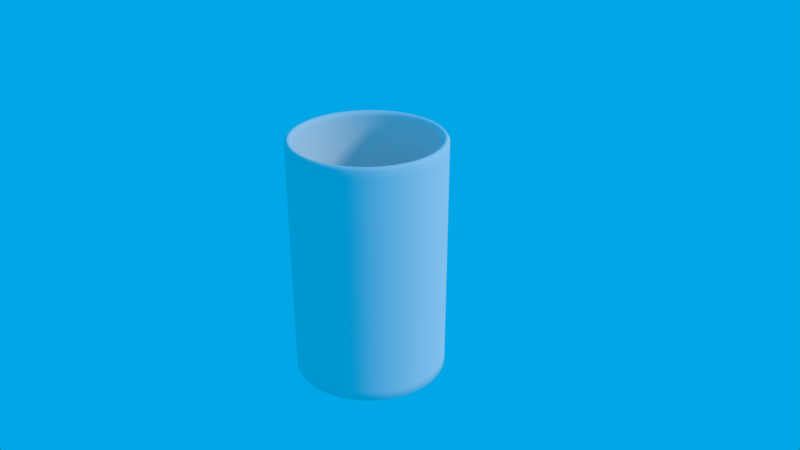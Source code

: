 # Source: Cups.blend  (saved by Blender 2.79.0; exported with 4.5.12 LTS)
import bpy
from mathutils import Matrix  # noqa: F401  (used for matrix-valued properties, if any)

bpy.ops.wm.read_factory_settings(use_empty=True)
scene = bpy.context.scene
scene.name = 'Scene'

# ---- collections
col_collection_1 = bpy.data.collections.new('Collection 1'); scene.collection.children.link(col_collection_1)

# ---- materials (node trees are filled in below, after node groups)
mat_material_003 = bpy.data.materials.new('Material.003')
mat_material_003.alpha_threshold = 0.0
mat_material_003.roughness = 0.5
mat_material_004 = bpy.data.materials.new('Material.004')
mat_material_004.alpha_threshold = 0.0
mat_material_004.roughness = 0.5

# ---- material node trees

# ---- world
world_world = bpy.data.worlds.new('World'); scene.world = world_world
world_world.color = (0.0, 0.3816, 0.7874)
world_world.use_sun_shadow = False
world_world.sun_shadow_jitter_overblur = 0.0
world_world.cycles.sampling_method = 'MANUAL'

# ---- cameras
cam_camera = bpy.data.cameras.new('Camera')
cam_camera.clip_end = 100.0
cam_camera.lens = 35.0
cam_camera.sensor_width = 32.0
cam_camera.sensor_height = 18.0
cam_camera.ortho_scale = 7.314
cam_camera.dof.focus_distance = 0.0
cam_camera.dof.aperture_fstop = 128.0

# ---- lights
light_sun = bpy.data.lights.new('Sun', 'SUN')
light_sun.transmission_factor = 0.0
light_sun.angle = 0.1993
light_sun.energy = 1.0
light_sun.shadow_buffer_clip_start = 0.5
light_sun.shadow_soft_size = 0.1
light_sun.shadow_cascade_max_distance = 1000.0

# ---- meshes
me_cylinder_002 = bpy.data.meshes.new('Cylinder.002')
me_cylinder_002.from_pydata([(0.0, 1.0, 0.9431), (0.09802, 0.9952, 0.9431), (0.1951, 0.9808, 0.9431), (0.2903, 0.9569, 0.9431), (0.3827, 0.9239, 0.9431), (0.4714, 0.8819, 0.9431), (0.5556, 0.8315, 0.9431), (0.6344, 0.773, 0.9431), (0.7071, 0.7071, 0.9431), (0.773, 0.6344, 0.9431), (0.8315, 0.5556, 0.9431), (0.8819, 0.4714, 0.9431), (0.9239, 0.3827, 0.9431), (0.9569, 0.2903, 0.9431), (0.9808, 0.1951, 0.9431), (0.9952, 0.09802, 0.9431), (1.0, -1.629e-07, 0.9431), (0.9952, -0.09802, 0.9431), (0.9808, -0.1951, 0.9431), (0.9569, -0.2903, 0.9431), (0.9239, -0.3827, 0.9431), (0.8819, -0.4714, 0.9431), (0.8315, -0.5556, 0.9431), (0.773, -0.6344, 0.9431), (0.7071, -0.7071, 0.9431), (0.6344, -0.773, 0.9431), (0.5556, -0.8315, 0.9431), (0.4714, -0.8819, 0.9431), (0.3827, -0.9239, 0.9431), (0.2903, -0.9569, 0.9431), (0.1951, -0.9808, 0.9431), (0.09802, -0.9952, 0.9431), (-8.027e-07, -1.0, 0.9431), (-0.09802, -0.9952, 0.9431), (-0.1951, -0.9808, 0.9431), (-0.2903, -0.9569, 0.9431), (-0.3827, -0.9239, 0.9431), (-0.4714, -0.8819, 0.9431), (-0.5556, -0.8315, 0.9431), (-0.6344, -0.773, 0.9431), (-0.7071, -0.7071, 0.9431), (-0.773, -0.6344, 0.9431), (-0.8315, -0.5556, 0.9431), (-0.8819, -0.4714, 0.9431), (-0.9239, -0.3827, 0.9431), (-0.9569, -0.2903, 0.9431), (-0.9808, -0.1951, 0.9431), (-0.9952, -0.09802, 0.9431), (-1.0, -4.649e-07, 0.9431), (-0.9952, 0.09802, 0.9431), (-0.8819, 0.4714, 0.9431), (-0.8315, 0.5556, 0.9431), (-0.773, 0.6344, 0.9431), (-0.7071, 0.7071, 0.9431), (-0.6344, 0.773, 0.9431), (-0.5556, 0.8315, 0.9431), (-0.4714, 0.8819, 0.9431), (-0.3827, 0.9239, 0.9431), (-0.2903, 0.9569, 0.9431), (-0.1951, 0.9808, 0.9431), (-0.09802, 0.9952, 0.9431), (0.09802, 0.9952, -0.9194), (0.1951, 0.9808, -0.9194), (0.2903, 0.9569, -0.9194), (0.3827, 0.9239, -0.9194), (0.4714, 0.8819, -0.9194), (0.5556, 0.8315, -0.9194), (0.6344, 0.773, -0.9194), (0.7071, 0.7071, -0.9194), (0.773, 0.6344, -0.9194), (0.8315, 0.5556, -0.9194), (0.8819, 0.4714, -0.9194), (0.9239, 0.3827, -0.9194), (0.9569, 0.2903, -0.9194), (0.9808, 0.1951, -0.9194), (0.9952, 0.09802, -0.9194), (1.0, -1.629e-07, -0.9194), (0.9952, -0.09802, -0.9194), (0.9808, -0.1951, -0.9194), (0.9569, -0.2903, -0.9194), (0.9239, -0.3827, -0.9194), (0.8819, -0.4714, -0.9194), (0.8315, -0.5556, -0.9194), (0.773, -0.6344, -0.9194), (0.7071, -0.7071, -0.9194), (0.6344, -0.773, -0.9194), (0.5556, -0.8315, -0.9194), (0.4714, -0.8819, -0.9194), (0.3827, -0.9239, -0.9194), (0.2903, -0.9569, -0.9194), (0.1951, -0.9808, -0.9194), (0.09802, -0.9952, -0.9194), (-8.027e-07, -1.0, -0.9194), (-0.09802, -0.9952, -0.9194), (-0.1951, -0.9808, -0.9194), (-0.2903, -0.9569, -0.9194), (-0.3827, -0.9239, -0.9194), (-0.4714, -0.8819, -0.9194), (-0.5556, -0.8315, -0.9194), (-0.6344, -0.773, -0.9194), (-0.7071, -0.7071, -0.9194), (-0.773, -0.6344, -0.9194), (-0.8315, -0.5556, -0.9194), (-0.8819, -0.4714, -0.9194), (-0.9239, -0.3827, -0.9194), (-0.9569, -0.2903, -0.9194), (-0.9808, -0.1951, -0.9194), (-0.9952, -0.09802, -0.9194), (-1.0, -4.649e-07, -0.9194), (-0.9952, 0.09802, -0.9194), (-0.8819, 0.4714, -0.9194), (-0.8315, 0.5556, -0.9194), (-0.773, 0.6344, -0.9194), (-0.7071, 0.7071, -0.9194), (-0.6344, 0.773, -0.9194), (-0.5556, 0.8315, -0.9194), (-0.4714, 0.8819, -0.9194), (-0.3827, 0.9239, -0.9194), (-0.2903, 0.9569, -0.9194), (-0.1951, 0.9808, -0.9194), (-0.09802, 0.9952, -0.9194), (0.0, 1.0, -0.9194)], [], [(120, 60, 0, 121), (119, 59, 60, 120), (118, 58, 59, 119), (117, 57, 58, 118), (116, 56, 57, 117), (115, 55, 56, 116), (114, 54, 55, 115), (113, 53, 54, 114), (112, 52, 53, 113), (111, 51, 52, 112), (110, 50, 51, 111), (108, 48, 49, 109), (107, 47, 48, 108), (106, 46, 47, 107), (105, 45, 46, 106), (104, 44, 45, 105), (103, 43, 44, 104), (102, 42, 43, 103), (101, 41, 42, 102), (100, 40, 41, 101), (99, 39, 40, 100), (98, 38, 39, 99), (97, 37, 38, 98), (96, 36, 37, 97), (95, 35, 36, 96), (94, 34, 35, 95), (93, 33, 34, 94), (92, 32, 33, 93), (91, 31, 32, 92), (90, 30, 31, 91), (89, 29, 30, 90), (88, 28, 29, 89), (87, 27, 28, 88), (86, 26, 27, 87), (85, 25, 26, 86), (84, 24, 25, 85), (83, 23, 24, 84), (82, 22, 23, 83), (81, 21, 22, 82), (80, 20, 21, 81), (79, 19, 20, 80), (78, 18, 19, 79), (77, 17, 18, 78), (76, 16, 17, 77), (75, 15, 16, 76), (74, 14, 15, 75), (73, 13, 14, 74), (72, 12, 13, 73), (71, 11, 12, 72), (70, 10, 11, 71), (69, 9, 10, 70), (68, 8, 9, 69), (67, 7, 8, 68), (66, 6, 7, 67), (65, 5, 6, 66), (64, 4, 5, 65), (63, 3, 4, 64), (62, 2, 3, 63), (61, 1, 2, 62), (121, 0, 1, 61)])
me_cylinder_002.polygons.foreach_set('use_smooth', [True] * 60)
_uv = me_cylinder_002.uv_layers.new(name='uvcup')
_uv.uv.foreach_set('vector', [0.8327, 0.001329, 0.8327, 0.9987, 0.816, 0.9987, 0.816, 0.001328, 0.8493, 0.001329, 0.8493, 0.9987, 0.8327, 0.9987, 0.8327, 0.001329, 0.8659, 0.001329, 0.8659, 0.9987, 0.8493, 0.9987, 0.8493, 0.001329, 0.8826, 0.001329, 0.8826, 0.9987, 0.8659, 0.9987, 0.8659, 0.001329, 0.8992, 0.00133, 0.8992, 0.9987, 0.8826, 0.9987, 0.8826, 0.001329, 0.9158, 0.00133, 0.9158, 0.9987, 0.8992, 0.9987, 0.8992, 0.00133, 0.9325, 0.001331, 0.9324, 0.9987, 0.9158, 0.9987, 0.9158, 0.00133, 0.9491, 0.001331, 0.9491, 0.9987, 0.9324, 0.9987, 0.9325, 0.001331, 0.9657, 0.001332, 0.9657, 0.9987, 0.9491, 0.9987, 0.9491, 0.001331, 0.9824, 0.001332, 0.9823, 0.9987, 0.9657, 0.9987, 0.9657, 0.001332, 0.999, 0.001333, 0.999, 0.9987, 0.9823, 0.9987, 0.9824, 0.001332, 0.01765, 0.00139, 0.01768, 0.9987, 0.001047, 0.9987, 0.001014, 0.001392, 0.03428, 0.001387, 0.03431, 0.9987, 0.01768, 0.9987, 0.01765, 0.00139, 0.05091, 0.001384, 0.05094, 0.9987, 0.03431, 0.9987, 0.03428, 0.001387, 0.06755, 0.001382, 0.06758, 0.9987, 0.05094, 0.9987, 0.05091, 0.001384, 0.08418, 0.001379, 0.08421, 0.9987, 0.06758, 0.9987, 0.06755, 0.001382, 0.1008, 0.001377, 0.1008, 0.9987, 0.08421, 0.9987, 0.08418, 0.001379, 0.1174, 0.001375, 0.1175, 0.9987, 0.1008, 0.9987, 0.1008, 0.001377, 0.1341, 0.001372, 0.1341, 0.9987, 0.1175, 0.9987, 0.1174, 0.001375, 0.1507, 0.00137, 0.1507, 0.9987, 0.1341, 0.9987, 0.1341, 0.001372, 0.1673, 0.001368, 0.1674, 0.9987, 0.1507, 0.9987, 0.1507, 0.00137, 0.184, 0.001366, 0.184, 0.9987, 0.1674, 0.9987, 0.1673, 0.001368, 0.2006, 0.001364, 0.2006, 0.9987, 0.184, 0.9987, 0.184, 0.001366, 0.2172, 0.001362, 0.2173, 0.9987, 0.2006, 0.9987, 0.2006, 0.001364, 0.2339, 0.00136, 0.2339, 0.9987, 0.2173, 0.9987, 0.2172, 0.001362, 0.2505, 0.001358, 0.2505, 0.9987, 0.2339, 0.9987, 0.2339, 0.00136, 0.2671, 0.001356, 0.2672, 0.9987, 0.2505, 0.9987, 0.2505, 0.001358, 0.2838, 0.001354, 0.2838, 0.9987, 0.2672, 0.9987, 0.2671, 0.001356, 0.3004, 0.001353, 0.3004, 0.9987, 0.2838, 0.9987, 0.2838, 0.001354, 0.317, 0.001351, 0.3171, 0.9987, 0.3004, 0.9987, 0.3004, 0.001353, 0.3337, 0.001349, 0.3337, 0.9987, 0.3171, 0.9987, 0.317, 0.001351, 0.3503, 0.001348, 0.3503, 0.9987, 0.3337, 0.9987, 0.3337, 0.001349, 0.3669, 0.001346, 0.367, 0.9987, 0.3503, 0.9987, 0.3503, 0.001348, 0.3836, 0.001345, 0.3836, 0.9987, 0.367, 0.9987, 0.3669, 0.001346, 0.4002, 0.001344, 0.4002, 0.9987, 0.3836, 0.9987, 0.3836, 0.001345, 0.4168, 0.001342, 0.4169, 0.9987, 0.4002, 0.9987, 0.4002, 0.001344, 0.4335, 0.001341, 0.4335, 0.9987, 0.4169, 0.9987, 0.4168, 0.001342, 0.4501, 0.00134, 0.4501, 0.9987, 0.4335, 0.9987, 0.4335, 0.001341, 0.4667, 0.001339, 0.4667, 0.9987, 0.4501, 0.9987, 0.4501, 0.00134, 0.4834, 0.001338, 0.4834, 0.9987, 0.4667, 0.9987, 0.4667, 0.001339, 0.5, 0.001337, 0.5, 0.9987, 0.4834, 0.9987, 0.4834, 0.001338, 0.5166, 0.001336, 0.5166, 0.9987, 0.5, 0.9987, 0.5, 0.001337, 0.5333, 0.001335, 0.5333, 0.9987, 0.5166, 0.9987, 0.5166, 0.001336, 0.5499, 0.001334, 0.5499, 0.9987, 0.5333, 0.9987, 0.5333, 0.001335, 0.5665, 0.001333, 0.5665, 0.9987, 0.5499, 0.9987, 0.5499, 0.001334, 0.5832, 0.001332, 0.5832, 0.9987, 0.5665, 0.9987, 0.5665, 0.001333, 0.5998, 0.001332, 0.5998, 0.9987, 0.5832, 0.9987, 0.5832, 0.001332, 0.6164, 0.001331, 0.6164, 0.9987, 0.5998, 0.9987, 0.5998, 0.001332, 0.6331, 0.001331, 0.6331, 0.9987, 0.6164, 0.9987, 0.6164, 0.001331, 0.6497, 0.00133, 0.6497, 0.9987, 0.6331, 0.9987, 0.6331, 0.001331, 0.6663, 0.00133, 0.6663, 0.9987, 0.6497, 0.9987, 0.6497, 0.00133, 0.683, 0.001329, 0.683, 0.9987, 0.6663, 0.9987, 0.6663, 0.00133, 0.6996, 0.001329, 0.6996, 0.9987, 0.683, 0.9987, 0.683, 0.001329, 0.7162, 0.001329, 0.7162, 0.9987, 0.6996, 0.9987, 0.6996, 0.001329, 0.7329, 0.001329, 0.7329, 0.9987, 0.7162, 0.9987, 0.7162, 0.001329, 0.7495, 0.001328, 0.7495, 0.9987, 0.7329, 0.9987, 0.7329, 0.001329, 0.7661, 0.001328, 0.7661, 0.9987, 0.7495, 0.9987, 0.7495, 0.001328, 0.7828, 0.001328, 0.7828, 0.9987, 0.7661, 0.9987, 0.7661, 0.001328, 0.7994, 0.001328, 0.7994, 0.9987, 0.7828, 0.9987, 0.7828, 0.001328, 0.816, 0.001328, 0.816, 0.9987, 0.7994, 0.9987, 0.7994, 0.001328])
_ca = me_cylinder_002.color_attributes.new('Col', 'BYTE_COLOR', 'CORNER')
_ca.data.foreach_set('color', [1.0, 1.0, 1.0, 1.0, 1.0, 1.0, 1.0, 1.0, 1.0, 1.0, 1.0, 1.0, 1.0, 1.0, 1.0, 1.0, 1.0, 1.0, 1.0, 1.0, 1.0, 1.0, 1.0, 1.0, 1.0, 1.0, 1.0, 1.0, 1.0, 1.0, 1.0, 1.0, 1.0, 1.0, 1.0, 1.0, 1.0, 1.0, 1.0, 1.0, 1.0, 1.0, 1.0, 1.0, 1.0, 1.0, 1.0, 1.0, 1.0, 1.0, 1.0, 1.0, 1.0, 1.0, 1.0, 1.0, 1.0, 1.0, 1.0, 1.0, 1.0, 1.0, 1.0, 1.0, 1.0, 1.0, 1.0, 1.0, 1.0, 1.0, 1.0, 1.0, 1.0, 1.0, 1.0, 1.0, 1.0, 1.0, 1.0, 1.0, 1.0, 1.0, 1.0, 1.0, 1.0, 1.0, 1.0, 1.0, 1.0, 1.0, 1.0, 1.0, 1.0, 1.0, 1.0, 1.0, 1.0, 1.0, 1.0, 1.0, 1.0, 1.0, 1.0, 1.0, 1.0, 1.0, 1.0, 1.0, 1.0, 1.0, 1.0, 1.0, 1.0, 1.0, 1.0, 1.0, 1.0, 1.0, 1.0, 1.0, 1.0, 1.0, 1.0, 1.0, 1.0, 1.0, 1.0, 1.0, 1.0, 1.0, 1.0, 1.0, 1.0, 1.0, 1.0, 1.0, 1.0, 1.0, 1.0, 1.0, 1.0, 1.0, 1.0, 1.0, 1.0, 1.0, 1.0, 1.0, 1.0, 1.0, 1.0, 1.0, 1.0, 1.0, 1.0, 1.0, 1.0, 1.0, 1.0, 1.0, 1.0, 1.0, 1.0, 1.0, 1.0, 1.0, 1.0, 1.0, 1.0, 1.0, 1.0, 1.0, 1.0, 1.0, 1.0, 1.0, 1.0, 1.0, 1.0, 1.0, 1.0, 1.0, 1.0, 1.0, 1.0, 1.0, 1.0, 1.0, 1.0, 1.0, 1.0, 1.0, 1.0, 1.0, 1.0, 1.0, 1.0, 1.0, 1.0, 1.0, 1.0, 1.0, 1.0, 1.0, 1.0, 1.0, 1.0, 1.0, 1.0, 1.0, 1.0, 1.0, 1.0, 1.0, 1.0, 1.0, 1.0, 1.0, 1.0, 1.0, 1.0, 1.0, 1.0, 1.0, 1.0, 1.0, 1.0, 1.0, 1.0, 1.0, 1.0, 1.0, 1.0, 1.0, 1.0, 1.0, 1.0, 1.0, 1.0, 1.0, 1.0, 1.0, 1.0, 1.0, 1.0, 1.0, 1.0, 1.0, 1.0, 1.0, 1.0, 1.0, 1.0, 1.0, 1.0, 1.0, 1.0, 1.0, 1.0, 1.0, 1.0, 1.0, 1.0, 1.0, 1.0, 1.0, 1.0, 1.0, 1.0, 1.0, 1.0, 1.0, 1.0, 1.0, 1.0, 1.0, 1.0, 1.0, 1.0, 1.0, 1.0, 1.0, 1.0, 1.0, 1.0, 1.0, 1.0, 1.0, 1.0, 1.0, 1.0, 1.0, 1.0, 1.0, 1.0, 1.0, 1.0, 1.0, 1.0, 1.0, 1.0, 1.0, 1.0, 1.0, 1.0, 1.0, 1.0, 1.0, 1.0, 1.0, 1.0, 1.0, 1.0, 1.0, 1.0, 1.0, 1.0, 1.0, 1.0, 1.0, 1.0, 1.0, 1.0, 1.0, 1.0, 1.0, 1.0, 1.0, 1.0, 1.0, 1.0, 1.0, 1.0, 1.0, 1.0, 1.0, 1.0, 1.0, 1.0, 1.0, 1.0, 1.0, 1.0, 1.0, 1.0, 1.0, 1.0, 1.0, 1.0, 1.0, 1.0, 1.0, 1.0, 1.0, 1.0, 1.0, 1.0, 1.0, 1.0, 1.0, 1.0, 1.0, 1.0, 1.0, 1.0, 1.0, 1.0, 1.0, 1.0, 1.0, 1.0, 1.0, 1.0, 1.0, 1.0, 1.0, 1.0, 1.0, 1.0, 1.0, 1.0, 1.0, 1.0, 1.0, 1.0, 1.0, 1.0, 1.0, 1.0, 1.0, 1.0, 1.0, 1.0, 1.0, 1.0, 1.0, 1.0, 1.0, 1.0, 1.0, 1.0, 1.0, 1.0, 1.0, 1.0, 1.0, 1.0, 1.0, 1.0, 1.0, 1.0, 1.0, 1.0, 1.0, 1.0, 1.0, 1.0, 1.0, 1.0, 1.0, 1.0, 1.0, 1.0, 1.0, 1.0, 1.0, 1.0, 1.0, 1.0, 1.0, 1.0, 1.0, 1.0, 1.0, 1.0, 1.0, 1.0, 1.0, 1.0, 1.0, 1.0, 1.0, 1.0, 1.0, 1.0, 1.0, 1.0, 1.0, 1.0, 1.0, 1.0, 1.0, 1.0, 1.0, 1.0, 1.0, 1.0, 1.0, 1.0, 1.0, 1.0, 1.0, 1.0, 1.0, 1.0, 1.0, 1.0, 1.0, 1.0, 1.0, 1.0, 1.0, 1.0, 1.0, 1.0, 1.0, 1.0, 1.0, 1.0, 1.0, 1.0, 1.0, 1.0, 1.0, 1.0, 1.0, 1.0, 1.0, 1.0, 1.0, 1.0, 1.0, 1.0, 1.0, 1.0, 1.0, 1.0, 1.0, 1.0, 1.0, 1.0, 1.0, 1.0, 1.0, 1.0, 1.0, 1.0, 1.0, 1.0, 1.0, 1.0, 1.0, 1.0, 1.0, 1.0, 1.0, 1.0, 1.0, 1.0, 1.0, 1.0, 1.0, 1.0, 1.0, 1.0, 1.0, 1.0, 1.0, 1.0, 1.0, 1.0, 1.0, 1.0, 1.0, 1.0, 1.0, 1.0, 1.0, 1.0, 1.0, 1.0, 1.0, 1.0, 1.0, 1.0, 1.0, 1.0, 1.0, 1.0, 1.0, 1.0, 1.0, 1.0, 1.0, 1.0, 1.0, 1.0, 1.0, 1.0, 1.0, 1.0, 1.0, 1.0, 1.0, 1.0, 1.0, 1.0, 1.0, 1.0, 1.0, 1.0, 1.0, 1.0, 1.0, 1.0, 1.0, 1.0, 1.0, 1.0, 1.0, 1.0, 1.0, 1.0, 1.0, 1.0, 1.0, 1.0, 1.0, 1.0, 1.0, 1.0, 1.0, 1.0, 1.0, 1.0, 1.0, 1.0, 1.0, 1.0, 1.0, 1.0, 1.0, 1.0, 1.0, 1.0, 1.0, 1.0, 1.0, 1.0, 1.0, 1.0, 1.0, 1.0, 1.0, 1.0, 1.0, 1.0, 1.0, 1.0, 1.0, 1.0, 1.0, 1.0, 1.0, 1.0, 1.0, 1.0, 1.0, 1.0, 1.0, 1.0, 1.0, 1.0, 1.0, 1.0, 1.0, 1.0, 1.0, 1.0, 1.0, 1.0, 1.0, 1.0, 1.0, 1.0, 1.0, 1.0, 1.0, 1.0, 1.0, 1.0, 1.0, 1.0, 1.0, 1.0, 1.0, 1.0, 1.0, 1.0, 1.0, 1.0, 1.0, 1.0, 1.0, 1.0, 1.0, 1.0, 1.0, 1.0, 1.0, 1.0, 1.0, 1.0, 1.0, 1.0, 1.0, 1.0, 1.0, 1.0, 1.0, 1.0, 1.0, 1.0, 1.0, 1.0, 1.0, 1.0, 1.0, 1.0, 1.0, 1.0, 1.0, 1.0, 1.0, 1.0, 1.0, 1.0, 1.0, 1.0, 1.0, 1.0, 1.0, 1.0, 1.0, 1.0, 1.0, 1.0, 1.0, 1.0, 1.0, 1.0, 1.0, 1.0, 1.0, 1.0, 1.0, 1.0, 1.0, 1.0, 1.0, 1.0, 1.0, 1.0, 1.0, 1.0, 1.0, 1.0, 1.0, 1.0, 1.0, 1.0, 1.0, 1.0, 1.0, 1.0, 1.0, 1.0, 1.0, 1.0, 1.0, 1.0, 1.0, 1.0, 1.0, 1.0, 1.0, 1.0, 1.0, 1.0, 1.0, 1.0, 1.0, 1.0, 1.0, 1.0, 1.0, 1.0, 1.0, 1.0, 1.0, 1.0, 1.0, 1.0, 1.0, 1.0, 1.0, 1.0, 1.0, 1.0, 1.0, 1.0, 1.0, 1.0, 1.0, 1.0, 1.0, 1.0, 1.0, 1.0, 1.0, 1.0, 1.0, 1.0, 1.0, 1.0, 1.0, 1.0, 1.0, 1.0, 1.0, 1.0, 1.0, 1.0, 1.0, 1.0, 1.0, 1.0, 1.0, 1.0, 1.0, 1.0, 1.0, 1.0, 1.0, 1.0, 1.0, 1.0, 1.0, 1.0, 1.0, 1.0, 1.0, 1.0, 1.0, 1.0, 1.0, 1.0, 1.0, 1.0, 1.0, 1.0, 1.0, 1.0, 1.0, 1.0, 1.0, 1.0, 1.0, 1.0, 1.0, 1.0, 1.0, 1.0, 1.0, 1.0, 1.0, 1.0, 1.0, 1.0, 1.0, 1.0, 1.0, 1.0, 1.0, 1.0, 1.0, 1.0, 1.0, 1.0, 1.0, 1.0, 1.0, 1.0, 1.0, 1.0, 1.0, 1.0, 1.0, 1.0, 1.0, 1.0, 1.0, 1.0, 1.0, 1.0, 1.0, 1.0, 1.0, 1.0, 1.0, 1.0, 1.0, 1.0, 1.0, 1.0, 1.0, 1.0, 1.0, 1.0, 1.0, 1.0, 1.0, 1.0, 1.0, 1.0, 1.0, 1.0, 1.0, 1.0, 1.0, 1.0, 1.0, 1.0, 1.0, 1.0, 1.0, 1.0, 1.0, 1.0, 1.0, 1.0, 1.0, 1.0, 1.0, 1.0, 1.0, 1.0, 1.0, 1.0, 1.0, 1.0, 1.0, 1.0, 1.0, 1.0, 1.0, 1.0, 1.0, 1.0, 1.0, 1.0, 1.0, 1.0, 1.0, 1.0, 1.0, 1.0, 1.0, 1.0, 1.0, 1.0, 1.0, 1.0, 1.0, 1.0, 1.0, 1.0, 1.0, 1.0, 1.0, 1.0, 1.0, 1.0, 1.0, 1.0, 1.0, 1.0, 1.0, 1.0, 1.0, 1.0, 1.0, 1.0, 1.0, 1.0, 1.0, 1.0, 1.0, 1.0, 1.0])
me_cylinder_002.materials.append(mat_material_003)
me_cylinder_002.use_remesh_preserve_volume = False
me_cylinder_002.use_remesh_preserve_attributes = False
me_cylinder_002.use_mirror_vertex_groups = False
me_cylinder_002.update()
me_cylinder_001 = bpy.data.meshes.new('Cylinder.001')
me_cylinder_001.from_pydata([(0.0, 1.0, -1.0), (0.0, 1.0, 1.0), (0.09802, 0.9952, -1.0), (0.09802, 0.9952, 1.0), (0.1951, 0.9808, -1.0), (0.1951, 0.9808, 1.0), (0.2903, 0.9569, -1.0), (0.2903, 0.9569, 1.0), (0.3827, 0.9239, -1.0), (0.3827, 0.9239, 1.0), (0.4714, 0.8819, -1.0), (0.4714, 0.8819, 1.0), (0.5556, 0.8315, -1.0), (0.5556, 0.8315, 1.0), (0.6344, 0.773, -1.0), (0.6344, 0.773, 1.0), (0.7071, 0.7071, -1.0), (0.7071, 0.7071, 1.0), (0.773, 0.6344, -1.0), (0.773, 0.6344, 1.0), (0.8315, 0.5556, -1.0), (0.8315, 0.5556, 1.0), (0.8819, 0.4714, -1.0), (0.8819, 0.4714, 1.0), (0.9239, 0.3827, -1.0), (0.9239, 0.3827, 1.0), (0.9569, 0.2903, -1.0), (0.9569, 0.2903, 1.0), (0.9808, 0.1951, -1.0), (0.9808, 0.1951, 1.0), (0.9952, 0.09802, -1.0), (0.9952, 0.09802, 1.0), (1.0, -1.629e-07, -1.0), (1.0, -1.629e-07, 1.0), (0.9952, -0.09802, -1.0), (0.9952, -0.09802, 1.0), (0.9808, -0.1951, -1.0), (0.9808, -0.1951, 1.0), (0.9569, -0.2903, -1.0), (0.9569, -0.2903, 1.0), (0.9239, -0.3827, -1.0), (0.9239, -0.3827, 1.0), (0.8819, -0.4714, -1.0), (0.8819, -0.4714, 1.0), (0.8315, -0.5556, -1.0), (0.8315, -0.5556, 1.0), (0.773, -0.6344, -1.0), (0.773, -0.6344, 1.0), (0.7071, -0.7071, -1.0), (0.7071, -0.7071, 1.0), (0.6344, -0.773, -1.0), (0.6344, -0.773, 1.0), (0.5556, -0.8315, -1.0), (0.5556, -0.8315, 1.0), (0.4714, -0.8819, -1.0), (0.4714, -0.8819, 1.0), (0.3827, -0.9239, -1.0), (0.3827, -0.9239, 1.0), (0.2903, -0.9569, -1.0), (0.2903, -0.9569, 1.0), (0.1951, -0.9808, -1.0), (0.1951, -0.9808, 1.0), (0.09802, -0.9952, -1.0), (0.09802, -0.9952, 1.0), (-8.027e-07, -1.0, -1.0), (-8.027e-07, -1.0, 1.0), (-0.09802, -0.9952, -1.0), (-0.09802, -0.9952, 1.0), (-0.1951, -0.9808, -1.0), (-0.1951, -0.9808, 1.0), (-0.2903, -0.9569, -1.0), (-0.2903, -0.9569, 1.0), (-0.3827, -0.9239, -1.0), (-0.3827, -0.9239, 1.0), (-0.4714, -0.8819, -1.0), (-0.4714, -0.8819, 1.0), (-0.5556, -0.8315, -1.0), (-0.5556, -0.8315, 1.0), (-0.6344, -0.773, -1.0), (-0.6344, -0.773, 1.0), (-0.7071, -0.7071, -1.0), (-0.7071, -0.7071, 1.0), (-0.773, -0.6344, -1.0), (-0.773, -0.6344, 1.0), (-0.8315, -0.5556, -1.0), (-0.8315, -0.5556, 1.0), (-0.8819, -0.4714, -1.0), (-0.8819, -0.4714, 1.0), (-0.9239, -0.3827, -1.0), (-0.9239, -0.3827, 1.0), (-0.9569, -0.2903, -1.0), (-0.9569, -0.2903, 1.0), (-0.9808, -0.1951, -1.0), (-0.9808, -0.1951, 1.0), (-0.9952, -0.09802, -1.0), (-0.9952, -0.09802, 1.0), (-1.0, -4.649e-07, -1.0), (-1.0, -4.649e-07, 1.0), (-0.9952, 0.09802, -1.0), (-0.9952, 0.09802, 1.0), (-0.9808, 0.1951, -1.0), (-0.9808, 0.1951, 1.0), (-0.9569, 0.2903, -1.0), (-0.9569, 0.2903, 1.0), (-0.9239, 0.3827, -1.0), (-0.9239, 0.3827, 1.0), (-0.8819, 0.4714, -1.0), (-0.8819, 0.4714, 1.0), (-0.8315, 0.5556, -1.0), (-0.8315, 0.5556, 1.0), (-0.773, 0.6344, -1.0), (-0.773, 0.6344, 1.0), (-0.7071, 0.7071, -1.0), (-0.7071, 0.7071, 1.0), (-0.6344, 0.773, -1.0), (-0.6344, 0.773, 1.0), (-0.5556, 0.8315, -1.0), (-0.5556, 0.8315, 1.0), (-0.4714, 0.8819, -1.0), (-0.4714, 0.8819, 1.0), (-0.3827, 0.9239, -1.0), (-0.3827, 0.9239, 1.0), (-0.2903, 0.9569, -1.0), (-0.2903, 0.9569, 1.0), (-0.1951, 0.9808, -1.0), (-0.1951, 0.9808, 1.0), (-0.09802, 0.9952, -1.0), (-0.09802, 0.9952, 1.0), (0.0956, 0.9706, 1.023), (-1.211e-08, 0.9753, 1.023), (0.1903, 0.9566, 1.023), (0.2831, 0.9333, 1.023), (0.3732, 0.9011, 1.023), (0.4598, 0.8602, 1.023), (0.5419, 0.811, 1.023), (0.6188, 0.754, 1.023), (0.6897, 0.6897, 1.023), (0.754, 0.6188, 1.023), (0.811, 0.5419, 1.023), (0.8602, 0.4598, 1.023), (0.9011, 0.3732, 1.023), (0.9333, 0.2831, 1.023), (0.9566, 0.1903, 1.023), (0.9706, 0.0956, 1.023), (0.9753, -1.652e-07, 1.023), (0.9706, -0.0956, 1.023), (0.9566, -0.1903, 1.023), (0.9333, -0.2831, 1.023), (0.9011, -0.3732, 1.023), (0.8602, -0.4598, 1.023), (0.811, -0.5419, 1.023), (0.754, -0.6188, 1.023), (0.6897, -0.6897, 1.023), (0.6188, -0.754, 1.023), (0.5419, -0.811, 1.023), (0.4598, -0.8602, 1.023), (0.3732, -0.9011, 1.023), (0.2831, -0.9333, 1.023), (0.1903, -0.9566, 1.023), (0.0956, -0.9706, 1.023), (-7.95e-07, -0.9753, 1.023), (-0.0956, -0.9706, 1.023), (-0.1903, -0.9566, 1.023), (-0.2831, -0.9333, 1.023), (-0.3732, -0.9011, 1.023), (-0.4598, -0.8602, 1.023), (-0.5419, -0.811, 1.023), (-0.6188, -0.7539, 1.023), (-0.6897, -0.6897, 1.023), (-0.754, -0.6188, 1.023), (-0.811, -0.5419, 1.023), (-0.8602, -0.4598, 1.023), (-0.9011, -0.3732, 1.023), (-0.9333, -0.2831, 1.023), (-0.9566, -0.1903, 1.023), (-0.9706, -0.0956, 1.023), (-0.9753, -4.597e-07, 1.023), (-0.9706, 0.0956, 1.023), (-0.9566, 0.1903, 1.023), (-0.9333, 0.2831, 1.023), (-0.9011, 0.3732, 1.023), (-0.8602, 0.4598, 1.023), (-0.811, 0.5419, 1.023), (-0.754, 0.6187, 1.023), (-0.6897, 0.6897, 1.023), (-0.6188, 0.7539, 1.023), (-0.5419, 0.811, 1.023), (-0.4598, 0.8602, 1.023), (-0.3733, 0.9011, 1.023), (-0.2831, 0.9333, 1.023), (-0.1903, 0.9566, 1.023), (-0.0956, 0.9706, 1.023), (0.09295, 0.9438, 1.023), (-2.167e-08, 0.9483, 1.023), (0.185, 0.9301, 1.023), (0.2753, 0.9075, 1.023), (0.3629, 0.8761, 1.023), (0.447, 0.8364, 1.023), (0.5269, 0.7885, 1.023), (0.6016, 0.7331, 1.023), (0.6706, 0.6706, 1.023), (0.7331, 0.6016, 1.023), (0.7885, 0.5269, 1.023), (0.8364, 0.447, 1.023), (0.8761, 0.3629, 1.023), (0.9075, 0.2753, 1.023), (0.9301, 0.185, 1.023), (0.9438, 0.09295, 1.023), (0.9483, -1.664e-07, 1.023), (0.9438, -0.09295, 1.023), (0.9301, -0.185, 1.023), (0.9075, -0.2753, 1.023), (0.8761, -0.3629, 1.023), (0.8364, -0.447, 1.023), (0.7885, -0.5269, 1.023), (0.7331, -0.6016, 1.023), (0.6706, -0.6706, 1.023), (0.6016, -0.7331, 1.023), (0.5269, -0.7885, 1.023), (0.447, -0.8364, 1.023), (0.3629, -0.8761, 1.023), (0.2753, -0.9075, 1.023), (0.185, -0.9301, 1.023), (0.09295, -0.9438, 1.023), (-7.829e-07, -0.9483, 1.023), (-0.09295, -0.9438, 1.023), (-0.185, -0.9301, 1.023), (-0.2753, -0.9075, 1.023), (-0.3629, -0.8761, 1.023), (-0.447, -0.8364, 1.023), (-0.5269, -0.7885, 1.023), (-0.6016, -0.7331, 1.023), (-0.6706, -0.6706, 1.023), (-0.7331, -0.6016, 1.023), (-0.7885, -0.5269, 1.023), (-0.8364, -0.447, 1.023), (-0.8761, -0.3629, 1.023), (-0.9075, -0.2753, 1.023), (-0.9301, -0.185, 1.023), (-0.9438, -0.09295, 1.023), (-0.9483, -4.528e-07, 1.023), (-0.9438, 0.09295, 1.023), (-0.9301, 0.185, 1.023), (-0.9075, 0.2753, 1.023), (-0.8761, 0.3629, 1.023), (-0.8364, 0.447, 1.023), (-0.7885, 0.5269, 1.023), (-0.7331, 0.6016, 1.023), (-0.6706, 0.6706, 1.023), (-0.6016, 0.7331, 1.023), (-0.5269, 0.7885, 1.023), (-0.447, 0.8364, 1.023), (-0.3629, 0.8761, 1.023), (-0.2753, 0.9075, 1.023), (-0.185, 0.9301, 1.023), (-0.09296, 0.9438, 1.023), (0.08956, 0.9093, 1.008), (-4.012e-08, 0.9137, 1.008), (0.1782, 0.8961, 1.008), (0.2652, 0.8743, 1.008), (0.3496, 0.8441, 1.008), (0.4307, 0.8058, 1.008), (0.5076, 0.7597, 1.008), (0.5796, 0.7063, 1.008), (0.6461, 0.6461, 1.008), (0.7063, 0.5796, 1.008), (0.7597, 0.5076, 1.008), (0.8058, 0.4307, 1.008), (0.8441, 0.3496, 1.008), (0.8743, 0.2652, 1.008), (0.8961, 0.1782, 1.008), (0.9093, 0.08956, 1.008), (0.9137, -1.682e-07, 1.008), (0.9093, -0.08956, 1.008), (0.8961, -0.1782, 1.008), (0.8743, -0.2652, 1.008), (0.8441, -0.3496, 1.008), (0.8058, -0.4307, 1.008), (0.7597, -0.5076, 1.008), (0.7063, -0.5796, 1.008), (0.6461, -0.6461, 1.008), (0.5796, -0.7063, 1.008), (0.5076, -0.7597, 1.008), (0.4307, -0.8058, 1.008), (0.3496, -0.8441, 1.008), (0.2652, -0.8743, 1.008), (0.1782, -0.8961, 1.008), (0.08955, -0.9093, 1.008), (-7.735e-07, -0.9137, 1.008), (-0.08956, -0.9093, 1.008), (-0.1782, -0.8961, 1.008), (-0.2652, -0.8743, 1.008), (-0.3496, -0.8441, 1.008), (-0.4307, -0.8058, 1.008), (-0.5076, -0.7597, 1.008), (-0.5796, -0.7063, 1.008), (-0.6461, -0.6461, 1.008), (-0.7063, -0.5796, 1.008), (-0.7597, -0.5076, 1.008), (-0.8058, -0.4307, 1.008), (-0.8441, -0.3496, 1.008), (-0.8743, -0.2652, 1.008), (-0.8961, -0.1782, 1.008), (-0.9093, -0.08956, 1.008), (-0.9137, -4.441e-07, 1.008), (-0.9093, 0.08955, 1.008), (-0.8961, 0.1782, 1.008), (-0.8743, 0.2652, 1.008), (-0.8441, 0.3496, 1.008), (-0.8058, 0.4307, 1.008), (-0.7597, 0.5076, 1.008), (-0.7063, 0.5796, 1.008), (-0.6461, 0.6461, 1.008), (-0.5796, 0.7063, 1.008), (-0.5076, 0.7597, 1.008), (-0.4307, 0.8058, 1.008), (-0.3496, 0.8441, 1.008), (-0.2652, 0.8743, 1.008), (-0.1783, 0.8961, 1.008), (-0.08956, 0.9093, 1.008), (0.08817, 0.8952, 0.985), (-5.033e-08, 0.8996, 0.985), (0.1755, 0.8823, 0.985), (0.2611, 0.8608, 0.985), (0.3443, 0.8311, 0.985), (0.4241, 0.7934, 0.985), (0.4998, 0.748, 0.985), (0.5707, 0.6954, 0.985), (0.6361, 0.6361, 0.985), (0.6954, 0.5707, 0.985), (0.748, 0.4998, 0.985), (0.7934, 0.4241, 0.985), (0.8311, 0.3443, 0.985), (0.8608, 0.2611, 0.985), (0.8823, 0.1755, 0.985), (0.8952, 0.08817, 0.985), (0.8996, -1.691e-07, 0.985), (0.8952, -0.08817, 0.985), (0.8823, -0.1755, 0.985), (0.8608, -0.2611, 0.985), (0.8311, -0.3443, 0.985), (0.7934, -0.4241, 0.985), (0.748, -0.4998, 0.985), (0.6954, -0.5707, 0.985), (0.6361, -0.6361, 0.985), (0.5707, -0.6954, 0.985), (0.4998, -0.748, 0.985), (0.4241, -0.7934, 0.985), (0.3443, -0.8311, 0.985), (0.2611, -0.8608, 0.985), (0.1755, -0.8823, 0.985), (0.08817, -0.8952, 0.985), (-7.724e-07, -0.8996, 0.985), (-0.08817, -0.8952, 0.985), (-0.1755, -0.8823, 0.985), (-0.2611, -0.8608, 0.985), (-0.3443, -0.8311, 0.985), (-0.4241, -0.7934, 0.985), (-0.4998, -0.748, 0.985), (-0.5707, -0.6954, 0.985), (-0.6361, -0.6361, 0.985), (-0.6954, -0.5707, 0.985), (-0.748, -0.4998, 0.985), (-0.7934, -0.4241, 0.985), (-0.8311, -0.3443, 0.985), (-0.8608, -0.2611, 0.985), (-0.8823, -0.1755, 0.985), (-0.8952, -0.08817, 0.985), (-0.8996, -4.408e-07, 0.985), (-0.8952, 0.08817, 0.985), (-0.8823, 0.1755, 0.985), (-0.8608, 0.2611, 0.985), (-0.8311, 0.3443, 0.985), (-0.7934, 0.4241, 0.985), (-0.748, 0.4998, 0.985), (-0.6954, 0.5707, 0.985), (-0.6361, 0.6361, 0.985), (-0.5707, 0.6954, 0.985), (-0.4998, 0.748, 0.985), (-0.4241, 0.7934, 0.985), (-0.3443, 0.8311, 0.985), (-0.2611, 0.8608, 0.985), (-0.1755, 0.8823, 0.985), (-0.08818, 0.8952, 0.985), (0.08817, 0.8952, -0.943), (3.158e-07, 0.8996, -0.943), (0.1755, 0.8823, -0.943), (0.2611, 0.8608, -0.943), (0.3443, 0.8311, -0.943), (0.4241, 0.7934, -0.943), (0.4998, 0.748, -0.943), (0.5707, 0.6954, -0.943), (0.6361, 0.6361, -0.943), (0.6954, 0.5707, -0.943), (0.748, 0.4998, -0.943), (0.7934, 0.4241, -0.943), (0.8311, 0.3443, -0.943), (0.8608, 0.2611, -0.943), (0.8823, 0.1755, -0.943), (0.8952, 0.08817, -0.943), (0.8996, -1.691e-07, -0.943), (0.8952, -0.08817, -0.943), (0.8823, -0.1755, -0.943), (0.8608, -0.2611, -0.943), (0.8311, -0.3443, -0.943), (0.7934, -0.4241, -0.943), (0.748, -0.4998, -0.943), (0.6954, -0.5707, -0.943), (0.6361, -0.6361, -0.943), (0.5707, -0.6954, -0.943), (0.4998, -0.748, -0.943), (0.4241, -0.7934, -0.943), (0.3443, -0.8311, -0.943), (0.2611, -0.8608, -0.943), (0.1755, -0.8823, -0.943), (0.08817, -0.8952, -0.943), (-4.063e-07, -0.8996, -0.943), (-0.08817, -0.8952, -0.943), (-0.1755, -0.8823, -0.943), (-0.2611, -0.8608, -0.943), (-0.3443, -0.8311, -0.943), (-0.4241, -0.7934, -0.943), (-0.4998, -0.748, -0.943), (-0.5707, -0.6954, -0.943), (-0.6361, -0.6361, -0.943), (-0.6954, -0.5707, -0.943), (-0.748, -0.4998, -0.943), (-0.7934, -0.4241, -0.943), (-0.8311, -0.3443, -0.943), (-0.8608, -0.2611, -0.943), (-0.8823, -0.1755, -0.943), (-0.8952, -0.08817, -0.943), (-0.8996, -4.408e-07, -0.943), (-0.8952, 0.08817, -0.943), (-0.8823, 0.1755, -0.943), (-0.8608, 0.2611, -0.943), (-0.8311, 0.3443, -0.943), (-0.7934, 0.4241, -0.943), (-0.748, 0.4998, -0.943), (-0.6954, 0.5707, -0.943), (-0.6361, 0.6361, -0.943), (-0.5707, 0.6954, -0.943), (-0.4998, 0.748, -0.943), (-0.4241, 0.7934, -0.943), (-0.3443, 0.8311, -0.943), (-0.2611, 0.8608, -0.943), (-0.1755, 0.8823, -0.943), (-0.08818, 0.8952, -0.943), (0.0, 1.0, 0.9431), (0.09802, 0.9952, 0.9431), (0.1951, 0.9808, 0.9431), (0.2903, 0.9569, 0.9431), (0.3827, 0.9239, 0.9431), (0.4714, 0.8819, 0.9431), (0.5556, 0.8315, 0.9431), (0.6344, 0.773, 0.9431), (0.7071, 0.7071, 0.9431), (0.773, 0.6344, 0.9431), (0.8315, 0.5556, 0.9431), (0.8819, 0.4714, 0.9431), (0.9239, 0.3827, 0.9431), (0.9569, 0.2903, 0.9431), (0.9808, 0.1951, 0.9431), (0.9952, 0.09802, 0.9431), (1.0, -1.629e-07, 0.9431), (0.9952, -0.09802, 0.9431), (0.9808, -0.1951, 0.9431), (0.9569, -0.2903, 0.9431), (0.9239, -0.3827, 0.9431), (0.8819, -0.4714, 0.9431), (0.8315, -0.5556, 0.9431), (0.773, -0.6344, 0.9431), (0.7071, -0.7071, 0.9431), (0.6344, -0.773, 0.9431), (0.5556, -0.8315, 0.9431), (0.4714, -0.8819, 0.9431), (0.3827, -0.9239, 0.9431), (0.2903, -0.9569, 0.9431), (0.1951, -0.9808, 0.9431), (0.09802, -0.9952, 0.9431), (-8.027e-07, -1.0, 0.9431), (-0.09802, -0.9952, 0.9431), (-0.1951, -0.9808, 0.9431), (-0.2903, -0.9569, 0.9431), (-0.3827, -0.9239, 0.9431), (-0.4714, -0.8819, 0.9431), (-0.5556, -0.8315, 0.9431), (-0.6344, -0.773, 0.9431), (-0.7071, -0.7071, 0.9431), (-0.773, -0.6344, 0.9431), (-0.8315, -0.5556, 0.9431), (-0.8819, -0.4714, 0.9431), (-0.9239, -0.3827, 0.9431), (-0.9569, -0.2903, 0.9431), (-0.9808, -0.1951, 0.9431), (-0.9952, -0.09802, 0.9431), (-1.0, -4.649e-07, 0.9431), (-0.9952, 0.09802, 0.9431), (-0.9808, 0.1951, 0.9431), (-0.9569, 0.2903, 0.9431), (-0.9239, 0.3827, 0.9431), (-0.8819, 0.4714, 0.9431), (-0.8315, 0.5556, 0.9431), (-0.773, 0.6344, 0.9431), (-0.7071, 0.7071, 0.9431), (-0.6344, 0.773, 0.9431), (-0.5556, 0.8315, 0.9431), (-0.4714, 0.8819, 0.9431), (-0.3827, 0.9239, 0.9431), (-0.2903, 0.9569, 0.9431), (-0.1951, 0.9808, 0.9431), (-0.09802, 0.9952, 0.9431), (0.09802, 0.9952, -0.9194), (0.1951, 0.9808, -0.9194), (0.2903, 0.9569, -0.9194), (0.3827, 0.9239, -0.9194), (0.4714, 0.8819, -0.9194), (0.5556, 0.8315, -0.9194), (0.6344, 0.773, -0.9194), (0.7071, 0.7071, -0.9194), (0.773, 0.6344, -0.9194), (0.8315, 0.5556, -0.9194), (0.8819, 0.4714, -0.9194), (0.9239, 0.3827, -0.9194), (0.9569, 0.2903, -0.9194), (0.9808, 0.1951, -0.9194), (0.9952, 0.09802, -0.9194), (1.0, -1.629e-07, -0.9194), (0.9952, -0.09802, -0.9194), (0.9808, -0.1951, -0.9194), (0.9569, -0.2903, -0.9194), (0.9239, -0.3827, -0.9194), (0.8819, -0.4714, -0.9194), (0.8315, -0.5556, -0.9194), (0.773, -0.6344, -0.9194), (0.7071, -0.7071, -0.9194), (0.6344, -0.773, -0.9194), (0.5556, -0.8315, -0.9194), (0.4714, -0.8819, -0.9194), (0.3827, -0.9239, -0.9194), (0.2903, -0.9569, -0.9194), (0.1951, -0.9808, -0.9194), (0.09802, -0.9952, -0.9194), (-8.027e-07, -1.0, -0.9194), (-0.09802, -0.9952, -0.9194), (-0.1951, -0.9808, -0.9194), (-0.2903, -0.9569, -0.9194), (-0.3827, -0.9239, -0.9194), (-0.4714, -0.8819, -0.9194), (-0.5556, -0.8315, -0.9194), (-0.6344, -0.773, -0.9194), (-0.7071, -0.7071, -0.9194), (-0.773, -0.6344, -0.9194), (-0.8315, -0.5556, -0.9194), (-0.8819, -0.4714, -0.9194), (-0.9239, -0.3827, -0.9194), (-0.9569, -0.2903, -0.9194), (-0.9808, -0.1951, -0.9194), (-0.9952, -0.09802, -0.9194), (-1.0, -4.649e-07, -0.9194), (-0.9952, 0.09802, -0.9194), (-0.9808, 0.1951, -0.9194), (-0.9569, 0.2903, -0.9194), (-0.9239, 0.3827, -0.9194), (-0.8819, 0.4714, -0.9194), (-0.8315, 0.5556, -0.9194), (-0.773, 0.6344, -0.9194), (-0.7071, 0.7071, -0.9194), (-0.6344, 0.773, -0.9194), (-0.5556, 0.8315, -0.9194), (-0.4714, 0.8819, -0.9194), (-0.3827, 0.9239, -0.9194), (-0.2903, 0.9569, -0.9194), (-0.1951, 0.9808, -0.9194), (-0.09802, 0.9952, -0.9194), (0.0, 1.0, -0.9194)], [], [(448, 1, 3, 449), (449, 3, 5, 450), (450, 5, 7, 451), (451, 7, 9, 452), (452, 9, 11, 453), (453, 11, 13, 454), (454, 13, 15, 455), (455, 15, 17, 456), (456, 17, 19, 457), (457, 19, 21, 458), (458, 21, 23, 459), (459, 23, 25, 460), (460, 25, 27, 461), (461, 27, 29, 462), (462, 29, 31, 463), (463, 31, 33, 464), (464, 33, 35, 465), (465, 35, 37, 466), (466, 37, 39, 467), (467, 39, 41, 468), (468, 41, 43, 469), (469, 43, 45, 470), (470, 45, 47, 471), (471, 47, 49, 472), (472, 49, 51, 473), (473, 51, 53, 474), (474, 53, 55, 475), (475, 55, 57, 476), (476, 57, 59, 477), (477, 59, 61, 478), (478, 61, 63, 479), (479, 63, 65, 480), (480, 65, 67, 481), (481, 67, 69, 482), (482, 69, 71, 483), (483, 71, 73, 484), (484, 73, 75, 485), (485, 75, 77, 486), (486, 77, 79, 487), (487, 79, 81, 488), (488, 81, 83, 489), (489, 83, 85, 490), (490, 85, 87, 491), (491, 87, 89, 492), (492, 89, 91, 493), (493, 91, 93, 494), (494, 93, 95, 495), (495, 95, 97, 496), (496, 97, 99, 497), (497, 99, 101, 498), (498, 101, 103, 499), (499, 103, 105, 500), (500, 105, 107, 501), (501, 107, 109, 502), (502, 109, 111, 503), (503, 111, 113, 504), (504, 113, 115, 505), (505, 115, 117, 506), (506, 117, 119, 507), (507, 119, 121, 508), (508, 121, 123, 509), (509, 123, 125, 510), (105, 103, 179, 180), (510, 125, 127, 511), (511, 127, 1, 448), (0, 2, 4, 6, 8, 10, 12, 14, 16, 18, 20, 22, 24, 26, 28, 30, 32, 34, 36, 38, 40, 42, 44, 46, 48, 50, 52, 54, 56, 58, 60, 62, 64, 66, 68, 70, 72, 74, 76, 78, 80, 82, 84, 86, 88, 90, 92, 94, 96, 98, 100, 102, 104, 106, 108, 110, 112, 114, 116, 118, 120, 122, 124, 126), (171, 170, 234, 235), (53, 51, 153, 154), (123, 121, 188, 189), (71, 69, 162, 163), (19, 17, 136, 137), (89, 87, 171, 172), (37, 35, 145, 146), (107, 105, 180, 181), (3, 1, 129, 128), (55, 53, 154, 155), (125, 123, 189, 190), (73, 71, 163, 164), (21, 19, 137, 138), (91, 89, 172, 173), (39, 37, 146, 147), (109, 107, 181, 182), (57, 55, 155, 156), (127, 125, 190, 191), (5, 3, 128, 130), (75, 73, 164, 165), (23, 21, 138, 139), (93, 91, 173, 174), (41, 39, 147, 148), (111, 109, 182, 183), (59, 57, 156, 157), (1, 127, 191, 129), (7, 5, 130, 131), (77, 75, 165, 166), (25, 23, 139, 140), (95, 93, 174, 175), (43, 41, 148, 149), (113, 111, 183, 184), (61, 59, 157, 158), (9, 7, 131, 132), (79, 77, 166, 167), (27, 25, 140, 141), (97, 95, 175, 176), (45, 43, 149, 150), (115, 113, 184, 185), (63, 61, 158, 159), (11, 9, 132, 133), (81, 79, 167, 168), (29, 27, 141, 142), (99, 97, 176, 177), (47, 45, 150, 151), (117, 115, 185, 186), (65, 63, 159, 160), (13, 11, 133, 134), (83, 81, 168, 169), (31, 29, 142, 143), (101, 99, 177, 178), (49, 47, 151, 152), (119, 117, 186, 187), (67, 65, 160, 161), (15, 13, 134, 135), (85, 83, 169, 170), (33, 31, 143, 144), (103, 101, 178, 179), (51, 49, 152, 153), (121, 119, 187, 188), (69, 67, 161, 162), (17, 15, 135, 136), (87, 85, 170, 171), (35, 33, 144, 145), (238, 237, 301, 302), (145, 144, 208, 209), (172, 171, 235, 236), (146, 145, 209, 210), (173, 172, 236, 237), (147, 146, 210, 211), (174, 173, 237, 238), (148, 147, 211, 212), (175, 174, 238, 239), (149, 148, 212, 213), (176, 175, 239, 240), (150, 149, 213, 214), (177, 176, 240, 241), (151, 150, 214, 215), (178, 177, 241, 242), (152, 151, 215, 216), (179, 178, 242, 243), (153, 152, 216, 217), (180, 179, 243, 244), (154, 153, 217, 218), (181, 180, 244, 245), (155, 154, 218, 219), (128, 129, 193, 192), (182, 181, 245, 246), (156, 155, 219, 220), (130, 128, 192, 194), (183, 182, 246, 247), (157, 156, 220, 221), (131, 130, 194, 195), (184, 183, 247, 248), (158, 157, 221, 222), (132, 131, 195, 196), (185, 184, 248, 249), (159, 158, 222, 223), (133, 132, 196, 197), (186, 185, 249, 250), (160, 159, 223, 224), (134, 133, 197, 198), (187, 186, 250, 251), (161, 160, 224, 225), (135, 134, 198, 199), (188, 187, 251, 252), (162, 161, 225, 226), (136, 135, 199, 200), (189, 188, 252, 253), (163, 162, 226, 227), (137, 136, 200, 201), (190, 189, 253, 254), (164, 163, 227, 228), (138, 137, 201, 202), (191, 190, 254, 255), (165, 164, 228, 229), (139, 138, 202, 203), (129, 191, 255, 193), (166, 165, 229, 230), (140, 139, 203, 204), (167, 166, 230, 231), (141, 140, 204, 205), (168, 167, 231, 232), (142, 141, 205, 206), (169, 168, 232, 233), (143, 142, 206, 207), (170, 169, 233, 234), (144, 143, 207, 208), (305, 304, 368, 369), (212, 211, 275, 276), (239, 238, 302, 303), (213, 212, 276, 277), (240, 239, 303, 304), (214, 213, 277, 278), (241, 240, 304, 305), (215, 214, 278, 279), (242, 241, 305, 306), (216, 215, 279, 280), (243, 242, 306, 307), (217, 216, 280, 281), (244, 243, 307, 308), (218, 217, 281, 282), (245, 244, 308, 309), (219, 218, 282, 283), (192, 193, 257, 256), (246, 245, 309, 310), (220, 219, 283, 284), (194, 192, 256, 258), (247, 246, 310, 311), (221, 220, 284, 285), (195, 194, 258, 259), (248, 247, 311, 312), (222, 221, 285, 286), (196, 195, 259, 260), (249, 248, 312, 313), (223, 222, 286, 287), (197, 196, 260, 261), (250, 249, 313, 314), (224, 223, 287, 288), (198, 197, 261, 262), (251, 250, 314, 315), (225, 224, 288, 289), (199, 198, 262, 263), (252, 251, 315, 316), (226, 225, 289, 290), (200, 199, 263, 264), (253, 252, 316, 317), (227, 226, 290, 291), (201, 200, 264, 265), (254, 253, 317, 318), (228, 227, 291, 292), (202, 201, 265, 266), (255, 254, 318, 319), (229, 228, 292, 293), (203, 202, 266, 267), (193, 255, 319, 257), (230, 229, 293, 294), (204, 203, 267, 268), (231, 230, 294, 295), (205, 204, 268, 269), (232, 231, 295, 296), (206, 205, 269, 270), (233, 232, 296, 297), (207, 206, 270, 271), (234, 233, 297, 298), (208, 207, 271, 272), (235, 234, 298, 299), (209, 208, 272, 273), (236, 235, 299, 300), (210, 209, 273, 274), (237, 236, 300, 301), (211, 210, 274, 275), (372, 371, 435, 436), (279, 278, 342, 343), (306, 305, 369, 370), (280, 279, 343, 344), (307, 306, 370, 371), (281, 280, 344, 345), (308, 307, 371, 372), (282, 281, 345, 346), (309, 308, 372, 373), (283, 282, 346, 347), (256, 257, 321, 320), (310, 309, 373, 374), (284, 283, 347, 348), (258, 256, 320, 322), (311, 310, 374, 375), (285, 284, 348, 349), (259, 258, 322, 323), (312, 311, 375, 376), (286, 285, 349, 350), (260, 259, 323, 324), (313, 312, 376, 377), (287, 286, 350, 351), (261, 260, 324, 325), (314, 313, 377, 378), (288, 287, 351, 352), (262, 261, 325, 326), (315, 314, 378, 379), (289, 288, 352, 353), (263, 262, 326, 327), (316, 315, 379, 380), (290, 289, 353, 354), (264, 263, 327, 328), (317, 316, 380, 381), (291, 290, 354, 355), (265, 264, 328, 329), (318, 317, 381, 382), (292, 291, 355, 356), (266, 265, 329, 330), (319, 318, 382, 383), (293, 292, 356, 357), (267, 266, 330, 331), (257, 319, 383, 321), (294, 293, 357, 358), (268, 267, 331, 332), (295, 294, 358, 359), (269, 268, 332, 333), (296, 295, 359, 360), (270, 269, 333, 334), (297, 296, 360, 361), (271, 270, 334, 335), (298, 297, 361, 362), (272, 271, 335, 336), (299, 298, 362, 363), (273, 272, 336, 337), (300, 299, 363, 364), (274, 273, 337, 338), (301, 300, 364, 365), (275, 274, 338, 339), (302, 301, 365, 366), (276, 275, 339, 340), (303, 302, 366, 367), (277, 276, 340, 341), (304, 303, 367, 368), (278, 277, 341, 342), (384, 385, 447, 446, 445, 444, 443, 442, 441, 440, 439, 438, 437, 436, 435, 434, 433, 432, 431, 430, 429, 428, 427, 426, 425, 424, 423, 422, 421, 420, 419, 418, 417, 416, 415, 414, 413, 412, 411, 410, 409, 408, 407, 406, 405, 404, 403, 402, 401, 400, 399, 398, 397, 396, 395, 394, 393, 392, 391, 390, 389, 388, 387, 386), (346, 345, 409, 410), (373, 372, 436, 437), (347, 346, 410, 411), (320, 321, 385, 384), (374, 373, 437, 438), (348, 347, 411, 412), (322, 320, 384, 386), (375, 374, 438, 439), (349, 348, 412, 413), (323, 322, 386, 387), (376, 375, 439, 440), (350, 349, 413, 414), (324, 323, 387, 388), (377, 376, 440, 441), (351, 350, 414, 415), (325, 324, 388, 389), (378, 377, 441, 442), (352, 351, 415, 416), (326, 325, 389, 390), (379, 378, 442, 443), (353, 352, 416, 417), (327, 326, 390, 391), (380, 379, 443, 444), (354, 353, 417, 418), (328, 327, 391, 392), (381, 380, 444, 445), (355, 354, 418, 419), (329, 328, 392, 393), (382, 381, 445, 446), (356, 355, 419, 420), (330, 329, 393, 394), (383, 382, 446, 447), (357, 356, 420, 421), (331, 330, 394, 395), (321, 383, 447, 385), (358, 357, 421, 422), (332, 331, 395, 396), (359, 358, 422, 423), (333, 332, 396, 397), (360, 359, 423, 424), (334, 333, 397, 398), (361, 360, 424, 425), (335, 334, 398, 399), (362, 361, 425, 426), (336, 335, 399, 400), (363, 362, 426, 427), (337, 336, 400, 401), (364, 363, 427, 428), (338, 337, 401, 402), (365, 364, 428, 429), (339, 338, 402, 403), (366, 365, 429, 430), (340, 339, 403, 404), (367, 366, 430, 431), (341, 340, 404, 405), (368, 367, 431, 432), (342, 341, 405, 406), (369, 368, 432, 433), (343, 342, 406, 407), (370, 369, 433, 434), (344, 343, 407, 408), (371, 370, 434, 435), (345, 344, 408, 409), (563, 500, 501, 564), (562, 499, 500, 563), (561, 498, 499, 562), (560, 497, 498, 561), (0, 575, 512, 2), (2, 512, 513, 4), (4, 513, 514, 6), (6, 514, 515, 8), (8, 515, 516, 10), (10, 516, 517, 12), (12, 517, 518, 14), (14, 518, 519, 16), (16, 519, 520, 18), (18, 520, 521, 20), (20, 521, 522, 22), (22, 522, 523, 24), (24, 523, 524, 26), (26, 524, 525, 28), (28, 525, 526, 30), (30, 526, 527, 32), (32, 527, 528, 34), (34, 528, 529, 36), (36, 529, 530, 38), (38, 530, 531, 40), (40, 531, 532, 42), (42, 532, 533, 44), (44, 533, 534, 46), (46, 534, 535, 48), (48, 535, 536, 50), (50, 536, 537, 52), (52, 537, 538, 54), (54, 538, 539, 56), (56, 539, 540, 58), (58, 540, 541, 60), (60, 541, 542, 62), (62, 542, 543, 64), (64, 543, 544, 66), (66, 544, 545, 68), (68, 545, 546, 70), (70, 546, 547, 72), (72, 547, 548, 74), (74, 548, 549, 76), (76, 549, 550, 78), (78, 550, 551, 80), (80, 551, 552, 82), (82, 552, 553, 84), (84, 553, 554, 86), (86, 554, 555, 88), (88, 555, 556, 90), (90, 556, 557, 92), (92, 557, 558, 94), (94, 558, 559, 96), (96, 559, 560, 98), (98, 560, 561, 100), (100, 561, 562, 102), (102, 562, 563, 104), (104, 563, 564, 106), (106, 564, 565, 108), (108, 565, 566, 110), (110, 566, 567, 112), (112, 567, 568, 114), (114, 568, 569, 116), (116, 569, 570, 118), (118, 570, 571, 120), (120, 571, 572, 122), (122, 572, 573, 124), (124, 573, 574, 126), (126, 574, 575, 0)])
me_cylinder_001.polygons.foreach_set('use_smooth', [True] * 454)
_uv = me_cylinder_001.uv_layers.new(name='UVMap')
_uv.uv.foreach_set('vector', [0.007588, 0.7763, 0.01677, 0.7791, 0.01285, 0.7947, 0.003435, 0.7928, 0.003435, 0.7928, 0.01285, 0.7947, 0.01048, 0.8106, 0.0009172, 0.8096, 0.0009172, 0.8096, 0.01048, 0.8106, 0.009671, 0.8266, 5.885e-05, 0.8266, 5.885e-05, 0.8266, 0.009671, 0.8266, 0.01044, 0.8426, 0.0008689, 0.8435, 0.0008689, 0.8435, 0.01044, 0.8426, 0.01278, 0.8585, 0.00334, 0.8604, 0.00334, 0.8604, 0.01278, 0.8585, 0.01666, 0.8741, 0.007448, 0.8768, 0.007448, 0.8768, 0.01666, 0.8741, 0.02205, 0.8892, 0.01315, 0.8929, 0.01315, 0.8929, 0.02205, 0.8892, 0.0289, 0.9037, 0.0204, 0.9082, 0.0204, 0.9082, 0.0289, 0.9037, 0.03714, 0.9175, 0.02912, 0.9228, 0.02912, 0.9228, 0.03714, 0.9175, 0.04669, 0.9304, 0.03923, 0.9365, 0.03923, 0.9365, 0.04669, 0.9304, 0.05746, 0.9423, 0.05063, 0.9491, 0.05063, 0.9491, 0.05746, 0.9423, 0.06934, 0.9531, 0.06321, 0.9605, 0.06321, 0.9605, 0.06934, 0.9531, 0.08222, 0.9627, 0.07685, 0.9707, 0.07685, 0.9707, 0.08222, 0.9627, 0.09598, 0.971, 0.09142, 0.9794, 0.09142, 0.9794, 0.09598, 0.971, 0.1105, 0.9778, 0.1068, 0.9867, 0.1068, 0.9867, 0.1105, 0.9778, 0.1256, 0.9833, 0.1228, 0.9924, 0.1228, 0.9924, 0.1256, 0.9833, 0.1412, 0.9872, 0.1392, 0.9966, 0.1392, 0.9966, 0.1412, 0.9872, 0.157, 0.9895, 0.156, 0.9991, 0.156, 0.9991, 0.157, 0.9895, 0.173, 0.9903, 0.173, 0.9999, 0.173, 0.9999, 0.173, 0.9903, 0.1891, 0.9896, 0.19, 0.9991, 0.19, 0.9991, 0.1891, 0.9896, 0.2049, 0.9872, 0.2068, 0.9967, 0.2068, 0.9967, 0.2049, 0.9872, 0.2205, 0.9833, 0.2233, 0.9925, 0.2233, 0.9925, 0.2205, 0.9833, 0.2356, 0.978, 0.2392, 0.9868, 0.2392, 0.9868, 0.2356, 0.978, 0.2501, 0.9711, 0.2546, 0.9796, 0.2546, 0.9796, 0.2501, 0.9711, 0.2639, 0.9629, 0.2692, 0.9709, 0.2692, 0.9709, 0.2639, 0.9629, 0.2768, 0.9533, 0.2828, 0.9608, 0.2828, 0.9608, 0.2768, 0.9533, 0.2887, 0.9426, 0.2954, 0.9494, 0.2954, 0.9494, 0.2887, 0.9426, 0.2995, 0.9307, 0.3069, 0.9368, 0.3069, 0.9368, 0.2995, 0.9307, 0.309, 0.9178, 0.317, 0.9232, 0.317, 0.9232, 0.309, 0.9178, 0.3173, 0.9041, 0.3257, 0.9087, 0.3257, 0.9087, 0.3173, 0.9041, 0.3242, 0.8896, 0.333, 0.8933, 0.333, 0.8933, 0.3242, 0.8896, 0.3296, 0.8745, 0.3388, 0.8774, 0.3388, 0.8774, 0.3296, 0.8745, 0.3335, 0.859, 0.3429, 0.8609, 0.3429, 0.8609, 0.3335, 0.859, 0.3359, 0.8431, 0.3455, 0.8441, 0.3455, 0.8441, 0.3359, 0.8431, 0.3367, 0.8271, 0.3463, 0.8271, 0.3463, 0.8271, 0.3367, 0.8271, 0.336, 0.811, 0.3455, 0.8101, 0.3455, 0.8101, 0.336, 0.811, 0.3336, 0.7952, 0.3431, 0.7933, 0.3431, 0.7933, 0.3336, 0.7952, 0.3298, 0.7796, 0.339, 0.7768, 0.339, 0.7768, 0.3298, 0.7796, 0.3244, 0.7645, 0.3333, 0.7608, 0.3333, 0.7608, 0.3244, 0.7645, 0.3175, 0.7499, 0.3261, 0.7454, 0.3261, 0.7454, 0.3175, 0.7499, 0.3093, 0.7361, 0.3173, 0.7308, 0.3173, 0.7308, 0.3093, 0.7361, 0.2998, 0.7232, 0.3072, 0.7172, 0.3072, 0.7172, 0.2998, 0.7232, 0.289, 0.7113, 0.2958, 0.7045, 0.2958, 0.7045, 0.289, 0.7113, 0.2771, 0.7005, 0.2832, 0.6931, 0.2832, 0.6931, 0.2771, 0.7005, 0.2642, 0.6909, 0.2696, 0.6829, 0.2696, 0.6829, 0.2642, 0.6909, 0.2504, 0.6827, 0.2549, 0.6742, 0.2549, 0.6742, 0.2504, 0.6827, 0.2358, 0.6758, 0.2395, 0.6669, 0.2395, 0.6669, 0.2358, 0.6758, 0.2206, 0.6705, 0.2233, 0.6612, 0.2233, 0.6612, 0.2206, 0.6705, 0.2049, 0.6668, 0.2065, 0.6572, 0.2065, 0.6572, 0.2049, 0.6668, 0.189, 0.6649, 0.1898, 0.6556, 0.1898, 0.6556, 0.189, 0.6649, 0.1734, 0.6644, 0.1734, 0.6551, 0.1734, 0.6551, 0.1734, 0.6644, 0.1577, 0.6649, 0.1571, 0.6556, 0.1571, 0.6556, 0.1577, 0.6649, 0.1419, 0.6668, 0.1404, 0.6572, 0.1404, 0.6572, 0.1419, 0.6668, 0.1262, 0.6704, 0.1236, 0.6611, 0.1236, 0.6611, 0.1262, 0.6704, 0.111, 0.6757, 0.1074, 0.6667, 0.1074, 0.6667, 0.111, 0.6757, 0.09637, 0.6825, 0.09189, 0.6739, 0.09189, 0.6739, 0.09637, 0.6825, 0.08255, 0.6907, 0.07725, 0.6827, 0.07725, 0.6827, 0.08255, 0.6907, 0.06962, 0.7002, 0.06356, 0.6928, 0.06356, 0.6928, 0.06962, 0.7002, 0.05771, 0.711, 0.05094, 0.7042, 0.05094, 0.7042, 0.05771, 0.711, 0.04691, 0.7229, 0.03951, 0.7167, 0.03951, 0.7167, 0.04691, 0.7229, 0.03734, 0.7358, 0.02937, 0.7304, 0.02937, 0.7304, 0.03734, 0.7358, 0.02907, 0.7495, 0.02062, 0.7449, 0.1577, 0.6649, 0.1734, 0.6644, 0.1734, 0.6697, 0.1582, 0.6703, 0.02062, 0.7449, 0.02907, 0.7495, 0.0222, 0.764, 0.01334, 0.7603, 0.01334, 0.7603, 0.0222, 0.764, 0.01677, 0.7791, 0.007588, 0.7763, 0.02048, 0.2167, 0.01661, 0.2015, 0.01426, 0.1861, 0.01344, 0.1705, 0.01417, 0.1549, 0.01642, 0.1395, 0.02019, 0.1244, 0.02544, 0.1098, 0.0321, 0.09575, 0.04013, 0.08245, 0.04942, 0.07003, 0.0599, 0.05859, 0.07145, 0.04826, 0.08398, 0.03914, 0.09735, 0.0313, 0.1114, 0.02483, 0.1261, 0.01978, 0.1413, 0.01618, 0.1568, 0.01406, 0.1724, 0.01347, 0.188, 0.01441, 0.2035, 0.01687, 0.2187, 0.02079, 0.2335, 0.02612, 0.2477, 0.03285, 0.2612, 0.04088, 0.2739, 0.05015, 0.2856, 0.06054, 0.2962, 0.072, 0.3057, 0.08443, 0.3138, 0.09771, 0.3206, 0.1117, 0.326, 0.1263, 0.3299, 0.1414, 0.3323, 0.1567, 0.3331, 0.1722, 0.3324, 0.1876, 0.3302, 0.203, 0.3265, 0.218, 0.3212, 0.2326, 0.3146, 0.2466, 0.3065, 0.2599, 0.2972, 0.2724, 0.2867, 0.2839, 0.2751, 0.2943, 0.2625, 0.3036, 0.2491, 0.3116, 0.2349, 0.3183, 0.22, 0.3234, 0.2048, 0.327, 0.1895, 0.3287, 0.1741, 0.3291, 0.1585, 0.3285, 0.1429, 0.3267, 0.1276, 0.3231, 0.1127, 0.3179, 0.09846, 0.3112, 0.08493, 0.3031, 0.07228, 0.2938, 0.06061, 0.2832, 0.05003, 0.2716, 0.04064, 0.259, 0.03254, 0.2456, 0.0258, 0.2314, 0.2851, 0.7152, 0.2955, 0.7267, 0.2921, 0.7295, 0.282, 0.7183, 0.2768, 0.9533, 0.2639, 0.9629, 0.2608, 0.9583, 0.2733, 0.9491, 0.03734, 0.7358, 0.04691, 0.7229, 0.05116, 0.7264, 0.0419, 0.7388, 0.3367, 0.8271, 0.3359, 0.8431, 0.3305, 0.8426, 0.3312, 0.8271, 0.03714, 0.9175, 0.0289, 0.9037, 0.03373, 0.9011, 0.0417, 0.9145, 0.2771, 0.7005, 0.289, 0.7113, 0.2851, 0.7152, 0.2736, 0.7048, 0.157, 0.9895, 0.1412, 0.9872, 0.1422, 0.9818, 0.1576, 0.9841, 0.1419, 0.6668, 0.1577, 0.6649, 0.1582, 0.6703, 0.1429, 0.6722, 0.01285, 0.7947, 0.01677, 0.7791, 0.02202, 0.7807, 0.01823, 0.7958, 0.2887, 0.9426, 0.2768, 0.9533, 0.2733, 0.9491, 0.2848, 0.9387, 0.02907, 0.7495, 0.03734, 0.7358, 0.0419, 0.7388, 0.03391, 0.7521, 0.336, 0.811, 0.3367, 0.8271, 0.3312, 0.8271, 0.3305, 0.8116, 0.04669, 0.9304, 0.03714, 0.9175, 0.0417, 0.9145, 0.05092, 0.9269, 0.2642, 0.6909, 0.2771, 0.7005, 0.2736, 0.7048, 0.2612, 0.6955, 0.173, 0.9903, 0.157, 0.9895, 0.1576, 0.9841, 0.173, 0.9849, 0.1262, 0.6704, 0.1419, 0.6668, 0.1429, 0.6722, 0.1278, 0.6757, 0.2995, 0.9307, 0.2887, 0.9426, 0.2848, 0.9387, 0.2952, 0.9272, 0.0222, 0.764, 0.02907, 0.7495, 0.03391, 0.7521, 0.02727, 0.7661, 0.01048, 0.8106, 0.01285, 0.7947, 0.01823, 0.7958, 0.01594, 0.8111, 0.3336, 0.7952, 0.336, 0.811, 0.3305, 0.8116, 0.3283, 0.7962, 0.05746, 0.9423, 0.04669, 0.9304, 0.05092, 0.9269, 0.06133, 0.9384, 0.2504, 0.6827, 0.2642, 0.6909, 0.2612, 0.6955, 0.2478, 0.6875, 0.1891, 0.9896, 0.173, 0.9903, 0.173, 0.9849, 0.1885, 0.9841, 0.111, 0.6757, 0.1262, 0.6704, 0.1278, 0.6757, 0.1131, 0.6808, 0.309, 0.9178, 0.2995, 0.9307, 0.2952, 0.9272, 0.3045, 0.9148, 0.01677, 0.7791, 0.0222, 0.764, 0.02727, 0.7661, 0.02202, 0.7807, 0.009671, 0.8266, 0.01048, 0.8106, 0.01594, 0.8111, 0.01516, 0.8266, 0.3298, 0.7796, 0.3336, 0.7952, 0.3283, 0.7962, 0.3245, 0.7812, 0.06934, 0.9531, 0.05746, 0.9423, 0.06133, 0.9384, 0.07281, 0.9489, 0.2358, 0.6758, 0.2504, 0.6827, 0.2478, 0.6875, 0.2337, 0.6809, 0.2049, 0.9872, 0.1891, 0.9896, 0.1885, 0.9841, 0.2039, 0.9819, 0.09637, 0.6825, 0.111, 0.6757, 0.1131, 0.6808, 0.09896, 0.6873, 0.3173, 0.9041, 0.309, 0.9178, 0.3045, 0.9148, 0.3125, 0.9015, 0.01044, 0.8426, 0.009671, 0.8266, 0.01516, 0.8266, 0.0159, 0.8421, 0.3244, 0.7645, 0.3298, 0.7796, 0.3245, 0.7812, 0.3193, 0.7666, 0.08222, 0.9627, 0.06934, 0.9531, 0.07281, 0.9489, 0.08526, 0.9581, 0.2206, 0.6705, 0.2358, 0.6758, 0.2337, 0.6809, 0.219, 0.6758, 0.2205, 0.9833, 0.2049, 0.9872, 0.2039, 0.9819, 0.2189, 0.9781, 0.08255, 0.6907, 0.09637, 0.6825, 0.09896, 0.6873, 0.0856, 0.6953, 0.3242, 0.8896, 0.3173, 0.9041, 0.3125, 0.9015, 0.3191, 0.8875, 0.01278, 0.8585, 0.01044, 0.8426, 0.0159, 0.8421, 0.01816, 0.8574, 0.3175, 0.7499, 0.3244, 0.7645, 0.3193, 0.7666, 0.3127, 0.7525, 0.09598, 0.971, 0.08222, 0.9627, 0.08526, 0.9581, 0.09856, 0.9661, 0.2049, 0.6668, 0.2206, 0.6705, 0.219, 0.6758, 0.2039, 0.6723, 0.2356, 0.978, 0.2205, 0.9833, 0.2189, 0.9781, 0.2335, 0.9729, 0.06962, 0.7002, 0.08255, 0.6907, 0.0856, 0.6953, 0.07311, 0.7045, 0.3296, 0.8745, 0.3242, 0.8896, 0.3191, 0.8875, 0.3244, 0.8729, 0.01666, 0.8741, 0.01278, 0.8585, 0.01816, 0.8574, 0.02191, 0.8725, 0.3093, 0.7361, 0.3175, 0.7499, 0.3127, 0.7525, 0.3048, 0.7392, 0.1105, 0.9778, 0.09598, 0.971, 0.09856, 0.9661, 0.1126, 0.9728, 0.189, 0.6649, 0.2049, 0.6668, 0.2039, 0.6723, 0.1886, 0.6703, 0.2501, 0.9711, 0.2356, 0.978, 0.2335, 0.9729, 0.2475, 0.9663, 0.05771, 0.711, 0.06962, 0.7002, 0.07311, 0.7045, 0.06159, 0.7149, 0.3335, 0.859, 0.3296, 0.8745, 0.3244, 0.8729, 0.3282, 0.8579, 0.02205, 0.8892, 0.01666, 0.8741, 0.02191, 0.8725, 0.02712, 0.8871, 0.2998, 0.7232, 0.3093, 0.7361, 0.3048, 0.7392, 0.2955, 0.7267, 0.1256, 0.9833, 0.1105, 0.9778, 0.1126, 0.9728, 0.1272, 0.978, 0.1734, 0.6644, 0.189, 0.6649, 0.1886, 0.6703, 0.1734, 0.6697, 0.2639, 0.9629, 0.2501, 0.9711, 0.2475, 0.9663, 0.2608, 0.9583, 0.04691, 0.7229, 0.05771, 0.711, 0.06159, 0.7149, 0.05116, 0.7264, 0.3359, 0.8431, 0.3335, 0.859, 0.3282, 0.8579, 0.3305, 0.8426, 0.0289, 0.9037, 0.02205, 0.8892, 0.02712, 0.8871, 0.03373, 0.9011, 0.289, 0.7113, 0.2998, 0.7232, 0.2955, 0.7267, 0.2851, 0.7152, 0.1412, 0.9872, 0.1256, 0.9833, 0.1272, 0.978, 0.1422, 0.9818, 0.2458, 0.6914, 0.2587, 0.6992, 0.2553, 0.7042, 0.2429, 0.6968, 0.1422, 0.9818, 0.1272, 0.978, 0.1285, 0.9738, 0.1431, 0.9775, 0.2736, 0.7048, 0.2851, 0.7152, 0.282, 0.7183, 0.2708, 0.7082, 0.1576, 0.9841, 0.1422, 0.9818, 0.1431, 0.9775, 0.158, 0.9797, 0.2612, 0.6955, 0.2736, 0.7048, 0.2708, 0.7082, 0.2587, 0.6992, 0.173, 0.9849, 0.1576, 0.9841, 0.158, 0.9797, 0.173, 0.9805, 0.2478, 0.6875, 0.2612, 0.6955, 0.2587, 0.6992, 0.2458, 0.6914, 0.1885, 0.9841, 0.173, 0.9849, 0.173, 0.9805, 0.1881, 0.9798, 0.2337, 0.6809, 0.2478, 0.6875, 0.2458, 0.6914, 0.2321, 0.685, 0.2039, 0.9819, 0.1885, 0.9841, 0.1881, 0.9798, 0.203, 0.9776, 0.219, 0.6758, 0.2337, 0.6809, 0.2321, 0.685, 0.2178, 0.68, 0.2189, 0.9781, 0.2039, 0.9819, 0.203, 0.9776, 0.2176, 0.9739, 0.2039, 0.6723, 0.219, 0.6758, 0.2178, 0.68, 0.2031, 0.6766, 0.2335, 0.9729, 0.2189, 0.9781, 0.2176, 0.9739, 0.2318, 0.9688, 0.1886, 0.6703, 0.2039, 0.6723, 0.2031, 0.6766, 0.1883, 0.6746, 0.2475, 0.9663, 0.2335, 0.9729, 0.2318, 0.9688, 0.2455, 0.9624, 0.1734, 0.6697, 0.1886, 0.6703, 0.1883, 0.6746, 0.1734, 0.674, 0.2608, 0.9583, 0.2475, 0.9663, 0.2455, 0.9624, 0.2584, 0.9547, 0.1582, 0.6703, 0.1734, 0.6697, 0.1734, 0.674, 0.1585, 0.6746, 0.2733, 0.9491, 0.2608, 0.9583, 0.2584, 0.9547, 0.2705, 0.9457, 0.1429, 0.6722, 0.1582, 0.6703, 0.1585, 0.6746, 0.1437, 0.6765, 0.2848, 0.9387, 0.2733, 0.9491, 0.2705, 0.9457, 0.2817, 0.9356, 0.01823, 0.7958, 0.02202, 0.7807, 0.02621, 0.782, 0.02253, 0.7966, 0.1278, 0.6757, 0.1429, 0.6722, 0.1437, 0.6765, 0.129, 0.6799, 0.2952, 0.9272, 0.2848, 0.9387, 0.2817, 0.9356, 0.2918, 0.9245, 0.01594, 0.8111, 0.01823, 0.7958, 0.02253, 0.7966, 0.0203, 0.8115, 0.1131, 0.6808, 0.1278, 0.6757, 0.129, 0.6799, 0.1147, 0.6848, 0.3045, 0.9148, 0.2952, 0.9272, 0.2918, 0.9245, 0.3008, 0.9124, 0.01516, 0.8266, 0.01594, 0.8111, 0.0203, 0.8115, 0.01954, 0.8266, 0.09896, 0.6873, 0.1131, 0.6808, 0.1147, 0.6848, 0.101, 0.6912, 0.3125, 0.9015, 0.3045, 0.9148, 0.3008, 0.9124, 0.3086, 0.8995, 0.0159, 0.8421, 0.01516, 0.8266, 0.01954, 0.8266, 0.02026, 0.8417, 0.0856, 0.6953, 0.09896, 0.6873, 0.101, 0.6912, 0.08803, 0.6989, 0.3191, 0.8875, 0.3125, 0.9015, 0.3086, 0.8995, 0.3151, 0.8858, 0.01816, 0.8574, 0.0159, 0.8421, 0.02026, 0.8417, 0.02246, 0.8566, 0.07311, 0.7045, 0.0856, 0.6953, 0.08803, 0.6989, 0.07588, 0.7079, 0.3244, 0.8729, 0.3191, 0.8875, 0.3151, 0.8858, 0.3202, 0.8717, 0.02191, 0.8725, 0.01816, 0.8574, 0.02246, 0.8566, 0.0261, 0.8712, 0.06159, 0.7149, 0.07311, 0.7045, 0.07588, 0.7079, 0.06469, 0.718, 0.3282, 0.8579, 0.3244, 0.8729, 0.3202, 0.8717, 0.3239, 0.857, 0.02712, 0.8871, 0.02191, 0.8725, 0.0261, 0.8712, 0.03117, 0.8854, 0.05116, 0.7264, 0.06159, 0.7149, 0.06469, 0.718, 0.05454, 0.7291, 0.3305, 0.8426, 0.3282, 0.8579, 0.3239, 0.857, 0.3261, 0.8421, 0.03373, 0.9011, 0.02712, 0.8871, 0.03117, 0.8854, 0.0376, 0.8991, 0.0419, 0.7388, 0.05116, 0.7264, 0.05454, 0.7291, 0.04554, 0.7412, 0.3312, 0.8271, 0.3305, 0.8426, 0.3261, 0.8421, 0.3269, 0.8271, 0.0417, 0.9145, 0.03373, 0.9011, 0.0376, 0.8991, 0.04534, 0.912, 0.03391, 0.7521, 0.0419, 0.7388, 0.04554, 0.7412, 0.03778, 0.7542, 0.3305, 0.8116, 0.3312, 0.8271, 0.3269, 0.8271, 0.3262, 0.812, 0.05092, 0.9269, 0.0417, 0.9145, 0.04534, 0.912, 0.05431, 0.9242, 0.02727, 0.7661, 0.03391, 0.7521, 0.03778, 0.7542, 0.03131, 0.7678, 0.3283, 0.7962, 0.3305, 0.8116, 0.3262, 0.812, 0.324, 0.7971, 0.06133, 0.9384, 0.05092, 0.9269, 0.05431, 0.9242, 0.06443, 0.9354, 0.02202, 0.7807, 0.02727, 0.7661, 0.03131, 0.7678, 0.02621, 0.782, 0.3245, 0.7812, 0.3283, 0.7962, 0.324, 0.7971, 0.3203, 0.7824, 0.07281, 0.9489, 0.06133, 0.9384, 0.06443, 0.9354, 0.0756, 0.9455, 0.3193, 0.7666, 0.3245, 0.7812, 0.3203, 0.7824, 0.3153, 0.7682, 0.08526, 0.9581, 0.07281, 0.9489, 0.0756, 0.9455, 0.0877, 0.9545, 0.3127, 0.7525, 0.3193, 0.7666, 0.3153, 0.7682, 0.3088, 0.7546, 0.09856, 0.9661, 0.08526, 0.9581, 0.0877, 0.9545, 0.1006, 0.9623, 0.3048, 0.7392, 0.3127, 0.7525, 0.3088, 0.7546, 0.3011, 0.7416, 0.1126, 0.9728, 0.09856, 0.9661, 0.1006, 0.9623, 0.1143, 0.9687, 0.2955, 0.7267, 0.3048, 0.7392, 0.3011, 0.7416, 0.2921, 0.7295, 0.1272, 0.978, 0.1126, 0.9728, 0.1143, 0.9687, 0.1285, 0.9738, 0.202, 0.6825, 0.2161, 0.6859, 0.2149, 0.69, 0.2012, 0.6868, 0.1881, 0.9798, 0.173, 0.9805, 0.1731, 0.9744, 0.1875, 0.9737, 0.2321, 0.685, 0.2458, 0.6914, 0.2429, 0.6968, 0.2298, 0.6907, 0.203, 0.9776, 0.1881, 0.9798, 0.1875, 0.9737, 0.2018, 0.9716, 0.2178, 0.68, 0.2321, 0.685, 0.2298, 0.6907, 0.2161, 0.6859, 0.2176, 0.9739, 0.203, 0.9776, 0.2018, 0.9716, 0.2159, 0.9681, 0.2031, 0.6766, 0.2178, 0.68, 0.2161, 0.6859, 0.202, 0.6825, 0.2318, 0.9688, 0.2176, 0.9739, 0.2159, 0.9681, 0.2295, 0.9632, 0.1883, 0.6746, 0.2031, 0.6766, 0.202, 0.6825, 0.1877, 0.6806, 0.2455, 0.9624, 0.2318, 0.9688, 0.2295, 0.9632, 0.2426, 0.9571, 0.1734, 0.674, 0.1883, 0.6746, 0.1877, 0.6806, 0.1734, 0.68, 0.2584, 0.9547, 0.2455, 0.9624, 0.2426, 0.9571, 0.255, 0.9496, 0.1585, 0.6746, 0.1734, 0.674, 0.1734, 0.68, 0.159, 0.6806, 0.2705, 0.9457, 0.2584, 0.9547, 0.255, 0.9496, 0.2667, 0.941, 0.1437, 0.6765, 0.1585, 0.6746, 0.159, 0.6806, 0.1447, 0.6824, 0.2817, 0.9356, 0.2705, 0.9457, 0.2667, 0.941, 0.2774, 0.9313, 0.02253, 0.7966, 0.02621, 0.782, 0.03202, 0.7838, 0.02849, 0.7978, 0.129, 0.6799, 0.1437, 0.6765, 0.1447, 0.6824, 0.1307, 0.6858, 0.2918, 0.9245, 0.2817, 0.9356, 0.2774, 0.9313, 0.2872, 0.9206, 0.0203, 0.8115, 0.02253, 0.7966, 0.02849, 0.7978, 0.02635, 0.8121, 0.1147, 0.6848, 0.129, 0.6799, 0.1307, 0.6858, 0.117, 0.6905, 0.3008, 0.9124, 0.2918, 0.9245, 0.2872, 0.9206, 0.2958, 0.909, 0.01954, 0.8266, 0.0203, 0.8115, 0.02635, 0.8121, 0.02562, 0.8266, 0.101, 0.6912, 0.1147, 0.6848, 0.117, 0.6905, 0.1038, 0.6966, 0.3086, 0.8995, 0.3008, 0.9124, 0.2958, 0.909, 0.3033, 0.8966, 0.02026, 0.8417, 0.01954, 0.8266, 0.02562, 0.8266, 0.02631, 0.8411, 0.08803, 0.6989, 0.101, 0.6912, 0.1038, 0.6966, 0.09138, 0.704, 0.3151, 0.8858, 0.3086, 0.8995, 0.3033, 0.8966, 0.3095, 0.8835, 0.02246, 0.8566, 0.02026, 0.8417, 0.02631, 0.8411, 0.02842, 0.8554, 0.07588, 0.7079, 0.08803, 0.6989, 0.09138, 0.704, 0.07972, 0.7126, 0.3202, 0.8717, 0.3151, 0.8858, 0.3095, 0.8835, 0.3144, 0.8699, 0.0261, 0.8712, 0.02246, 0.8566, 0.02842, 0.8554, 0.03192, 0.8695, 0.06469, 0.718, 0.07588, 0.7079, 0.07972, 0.7126, 0.06897, 0.7223, 0.3239, 0.857, 0.3202, 0.8717, 0.3144, 0.8699, 0.3179, 0.8558, 0.03117, 0.8854, 0.0261, 0.8712, 0.03192, 0.8695, 0.03679, 0.8831, 0.05454, 0.7291, 0.06469, 0.718, 0.06897, 0.7223, 0.05923, 0.733, 0.3261, 0.8421, 0.3239, 0.857, 0.3179, 0.8558, 0.3201, 0.8415, 0.0376, 0.8991, 0.03117, 0.8854, 0.03679, 0.8831, 0.04297, 0.8962, 0.04554, 0.7412, 0.05454, 0.7291, 0.05923, 0.733, 0.05059, 0.7446, 0.3269, 0.8271, 0.3261, 0.8421, 0.3201, 0.8415, 0.3208, 0.827, 0.04534, 0.912, 0.0376, 0.8991, 0.04297, 0.8962, 0.0504, 0.9087, 0.03778, 0.7542, 0.04554, 0.7412, 0.05059, 0.7446, 0.04313, 0.757, 0.3262, 0.812, 0.3269, 0.8271, 0.3208, 0.827, 0.3201, 0.8126, 0.05431, 0.9242, 0.04534, 0.912, 0.0504, 0.9087, 0.05902, 0.9203, 0.03131, 0.7678, 0.03778, 0.7542, 0.04313, 0.757, 0.03692, 0.7701, 0.324, 0.7971, 0.3262, 0.812, 0.3201, 0.8126, 0.318, 0.7982, 0.06443, 0.9354, 0.05431, 0.9242, 0.05902, 0.9203, 0.06874, 0.9311, 0.02621, 0.782, 0.03131, 0.7678, 0.03692, 0.7701, 0.03202, 0.7838, 0.3203, 0.7824, 0.324, 0.7971, 0.318, 0.7982, 0.3145, 0.7842, 0.0756, 0.9455, 0.06443, 0.9354, 0.06874, 0.9311, 0.07946, 0.9408, 0.3153, 0.7682, 0.3203, 0.7824, 0.3145, 0.7842, 0.3096, 0.7705, 0.0877, 0.9545, 0.0756, 0.9455, 0.07946, 0.9408, 0.09109, 0.9494, 0.3088, 0.7546, 0.3153, 0.7682, 0.3096, 0.7705, 0.3035, 0.7574, 0.1006, 0.9623, 0.0877, 0.9545, 0.09109, 0.9494, 0.1035, 0.9569, 0.3011, 0.7416, 0.3088, 0.7546, 0.3035, 0.7574, 0.296, 0.745, 0.1143, 0.9687, 0.1006, 0.9623, 0.1035, 0.9569, 0.1166, 0.9631, 0.2921, 0.7295, 0.3011, 0.7416, 0.296, 0.745, 0.2874, 0.7333, 0.1285, 0.9738, 0.1143, 0.9687, 0.1166, 0.9631, 0.1302, 0.968, 0.282, 0.7183, 0.2921, 0.7295, 0.2874, 0.7333, 0.2777, 0.7226, 0.1431, 0.9775, 0.1285, 0.9738, 0.1302, 0.968, 0.1443, 0.9715, 0.2708, 0.7082, 0.282, 0.7183, 0.2777, 0.7226, 0.267, 0.7129, 0.158, 0.9797, 0.1431, 0.9775, 0.1443, 0.9715, 0.1586, 0.9737, 0.2587, 0.6992, 0.2708, 0.7082, 0.267, 0.7129, 0.2553, 0.7042, 0.173, 0.9805, 0.158, 0.9797, 0.1586, 0.9737, 0.1731, 0.9744, 0.1594, 0.6849, 0.1734, 0.6843, 0.1718, 0.8267, 0.1718, 0.8269, 0.2295, 0.9632, 0.2159, 0.9681, 0.2146, 0.964, 0.2279, 0.9592, 0.1877, 0.6806, 0.202, 0.6825, 0.2012, 0.6868, 0.1873, 0.6849, 0.2426, 0.9571, 0.2295, 0.9632, 0.2279, 0.9592, 0.2406, 0.9532, 0.1734, 0.68, 0.1877, 0.6806, 0.1873, 0.6849, 0.1734, 0.6843, 0.255, 0.9496, 0.2426, 0.9571, 0.2406, 0.9532, 0.2527, 0.946, 0.159, 0.6806, 0.1734, 0.68, 0.1734, 0.6843, 0.1594, 0.6849, 0.2667, 0.941, 0.255, 0.9496, 0.2527, 0.946, 0.2639, 0.9377, 0.1447, 0.6824, 0.159, 0.6806, 0.1594, 0.6849, 0.1455, 0.6867, 0.2774, 0.9313, 0.2667, 0.941, 0.2639, 0.9377, 0.2744, 0.9282, 0.02849, 0.7978, 0.03202, 0.7838, 0.03616, 0.785, 0.03273, 0.7987, 0.1307, 0.6858, 0.1447, 0.6824, 0.1455, 0.6867, 0.1319, 0.6899, 0.2872, 0.9206, 0.2774, 0.9313, 0.2744, 0.9282, 0.2838, 0.9178, 0.02635, 0.8121, 0.02849, 0.7978, 0.03273, 0.7987, 0.03065, 0.8126, 0.117, 0.6905, 0.1307, 0.6858, 0.1319, 0.6899, 0.1186, 0.6945, 0.2958, 0.909, 0.2872, 0.9206, 0.2838, 0.9178, 0.2922, 0.9066, 0.02562, 0.8266, 0.02635, 0.8121, 0.03065, 0.8126, 0.02994, 0.8266, 0.1038, 0.6966, 0.117, 0.6905, 0.1186, 0.6945, 0.1058, 0.7004, 0.3033, 0.8966, 0.2958, 0.909, 0.2922, 0.9066, 0.2995, 0.8945, 0.02631, 0.8411, 0.02562, 0.8266, 0.02994, 0.8266, 0.03062, 0.8407, 0.09138, 0.704, 0.1038, 0.6966, 0.1058, 0.7004, 0.09376, 0.7076, 0.3095, 0.8835, 0.3033, 0.8966, 0.2995, 0.8945, 0.3055, 0.8818, 0.02842, 0.8554, 0.02631, 0.8411, 0.03062, 0.8407, 0.03267, 0.8546, 0.07972, 0.7126, 0.09138, 0.704, 0.09376, 0.7076, 0.08245, 0.7159, 0.3144, 0.8699, 0.3095, 0.8835, 0.3055, 0.8818, 0.3102, 0.8686, 0.03192, 0.8695, 0.02842, 0.8554, 0.03267, 0.8546, 0.03607, 0.8682, 0.06897, 0.7223, 0.07972, 0.7126, 0.08245, 0.7159, 0.07202, 0.7254, 0.3179, 0.8558, 0.3144, 0.8699, 0.3102, 0.8686, 0.3137, 0.855, 0.03679, 0.8831, 0.03192, 0.8695, 0.03607, 0.8682, 0.04079, 0.8815, 0.05923, 0.733, 0.06897, 0.7223, 0.07202, 0.7254, 0.06256, 0.7358, 0.3201, 0.8415, 0.3179, 0.8558, 0.3137, 0.855, 0.3158, 0.8411, 0.04297, 0.8962, 0.03679, 0.8831, 0.04079, 0.8815, 0.04679, 0.8942, 0.05059, 0.7446, 0.05923, 0.733, 0.06256, 0.7358, 0.05418, 0.747, 0.3208, 0.827, 0.3201, 0.8415, 0.3158, 0.8411, 0.3165, 0.827, 0.0504, 0.9087, 0.04297, 0.8962, 0.04679, 0.8942, 0.05401, 0.9063, 0.04313, 0.757, 0.05059, 0.7446, 0.05418, 0.747, 0.04694, 0.7591, 0.3201, 0.8126, 0.3208, 0.827, 0.3165, 0.827, 0.3158, 0.813, 0.05902, 0.9203, 0.0504, 0.9087, 0.05401, 0.9063, 0.06237, 0.9176, 0.03692, 0.7701, 0.04313, 0.757, 0.04694, 0.7591, 0.04091, 0.7718, 0.318, 0.7982, 0.3201, 0.8126, 0.3158, 0.813, 0.3138, 0.7991, 0.06874, 0.9311, 0.05902, 0.9203, 0.06237, 0.9176, 0.07181, 0.928, 0.03202, 0.7838, 0.03692, 0.7701, 0.04091, 0.7718, 0.03616, 0.785, 0.3145, 0.7842, 0.318, 0.7982, 0.3138, 0.7991, 0.3104, 0.7854, 0.07946, 0.9408, 0.06874, 0.9311, 0.07181, 0.928, 0.08222, 0.9375, 0.3096, 0.7705, 0.3145, 0.7842, 0.3104, 0.7854, 0.3056, 0.7722, 0.09109, 0.9494, 0.07946, 0.9408, 0.08222, 0.9375, 0.0935, 0.9459, 0.3035, 0.7574, 0.3096, 0.7705, 0.3056, 0.7722, 0.2997, 0.7595, 0.1035, 0.9569, 0.09109, 0.9494, 0.0935, 0.9459, 0.1056, 0.9531, 0.296, 0.745, 0.3035, 0.7574, 0.2997, 0.7595, 0.2924, 0.7474, 0.1166, 0.9631, 0.1035, 0.9569, 0.1056, 0.9531, 0.1183, 0.9591, 0.2874, 0.7333, 0.296, 0.745, 0.2924, 0.7474, 0.2841, 0.7361, 0.1302, 0.968, 0.1166, 0.9631, 0.1183, 0.9591, 0.1315, 0.9639, 0.2777, 0.7226, 0.2874, 0.7333, 0.2841, 0.7361, 0.2746, 0.7256, 0.1443, 0.9715, 0.1302, 0.968, 0.1315, 0.9639, 0.1451, 0.9673, 0.267, 0.7129, 0.2777, 0.7226, 0.2746, 0.7256, 0.2642, 0.7162, 0.1586, 0.9737, 0.1443, 0.9715, 0.1451, 0.9673, 0.159, 0.9694, 0.2553, 0.7042, 0.267, 0.7129, 0.2642, 0.7162, 0.2529, 0.7078, 0.1731, 0.9744, 0.1586, 0.9737, 0.159, 0.9694, 0.1731, 0.9701, 0.2429, 0.6968, 0.2553, 0.7042, 0.2529, 0.7078, 0.2409, 0.7006, 0.1875, 0.9737, 0.1731, 0.9744, 0.1731, 0.9701, 0.1871, 0.9694, 0.2298, 0.6907, 0.2429, 0.6968, 0.2409, 0.7006, 0.2281, 0.6947, 0.2018, 0.9716, 0.1875, 0.9737, 0.1871, 0.9694, 0.201, 0.9674, 0.2161, 0.6859, 0.2298, 0.6907, 0.2281, 0.6947, 0.2149, 0.69, 0.2159, 0.9681, 0.2018, 0.9716, 0.201, 0.9674, 0.2146, 0.964, 0.1729, 0.8282, 0.1727, 0.8281, 0.1726, 0.8281, 0.1725, 0.828, 0.1724, 0.8279, 0.1723, 0.8278, 0.1722, 0.8277, 0.1721, 0.8276, 0.172, 0.8275, 0.172, 0.8274, 0.1719, 0.8273, 0.1719, 0.8271, 0.1718, 0.827, 0.1718, 0.8269, 0.1718, 0.8267, 0.1718, 0.8266, 0.1719, 0.8265, 0.1719, 0.8263, 0.172, 0.8262, 0.172, 0.8261, 0.1721, 0.826, 0.1722, 0.8259, 0.1723, 0.8258, 0.1724, 0.8257, 0.1725, 0.8256, 0.1726, 0.8255, 0.1728, 0.8255, 0.1729, 0.8255, 0.173, 0.8254, 0.1732, 0.8254, 0.1733, 0.8254, 0.1735, 0.8254, 0.1736, 0.8255, 0.1737, 0.8255, 0.1738, 0.8256, 0.174, 0.8256, 0.1741, 0.8257, 0.1742, 0.8258, 0.1743, 0.8259, 0.1744, 0.826, 0.1744, 0.8261, 0.1745, 0.8263, 0.1745, 0.8264, 0.1746, 0.8265, 0.1746, 0.8267, 0.1746, 0.8268, 0.1746, 0.8269, 0.1746, 0.8271, 0.1746, 0.8272, 0.1745, 0.8273, 0.1745, 0.8275, 0.1744, 0.8276, 0.1743, 0.8277, 0.1742, 0.8278, 0.1741, 0.8279, 0.174, 0.828, 0.1739, 0.828, 0.1738, 0.8281, 0.1737, 0.8282, 0.1735, 0.8282, 0.1734, 0.8282, 0.1733, 0.8282, 0.1731, 0.8282, 0.173, 0.8282, 0.2639, 0.9377, 0.2527, 0.946, 0.1744, 0.8261, 0.1744, 0.826, 0.1455, 0.6867, 0.1594, 0.6849, 0.1718, 0.8269, 0.1718, 0.827, 0.2744, 0.9282, 0.2639, 0.9377, 0.1744, 0.826, 0.1743, 0.8259, 0.03273, 0.7987, 0.03616, 0.785, 0.1727, 0.8281, 0.1729, 0.8282, 0.1319, 0.6899, 0.1455, 0.6867, 0.1718, 0.827, 0.1719, 0.8271, 0.2838, 0.9178, 0.2744, 0.9282, 0.1743, 0.8259, 0.1742, 0.8258, 0.03065, 0.8126, 0.03273, 0.7987, 0.1729, 0.8282, 0.173, 0.8282, 0.1186, 0.6945, 0.1319, 0.6899, 0.1719, 0.8271, 0.1719, 0.8273, 0.2922, 0.9066, 0.2838, 0.9178, 0.1742, 0.8258, 0.1741, 0.8257, 0.02994, 0.8266, 0.03065, 0.8126, 0.173, 0.8282, 0.1731, 0.8282, 0.1058, 0.7004, 0.1186, 0.6945, 0.1719, 0.8273, 0.172, 0.8274, 0.2995, 0.8945, 0.2922, 0.9066, 0.1741, 0.8257, 0.174, 0.8256, 0.03062, 0.8407, 0.02994, 0.8266, 0.1731, 0.8282, 0.1733, 0.8282, 0.09376, 0.7076, 0.1058, 0.7004, 0.172, 0.8274, 0.172, 0.8275, 0.3055, 0.8818, 0.2995, 0.8945, 0.174, 0.8256, 0.1738, 0.8256, 0.03267, 0.8546, 0.03062, 0.8407, 0.1733, 0.8282, 0.1734, 0.8282, 0.08245, 0.7159, 0.09376, 0.7076, 0.172, 0.8275, 0.1721, 0.8276, 0.3102, 0.8686, 0.3055, 0.8818, 0.1738, 0.8256, 0.1737, 0.8255, 0.03607, 0.8682, 0.03267, 0.8546, 0.1734, 0.8282, 0.1735, 0.8282, 0.07202, 0.7254, 0.08245, 0.7159, 0.1721, 0.8276, 0.1722, 0.8277, 0.3137, 0.855, 0.3102, 0.8686, 0.1737, 0.8255, 0.1736, 0.8255, 0.04079, 0.8815, 0.03607, 0.8682, 0.1735, 0.8282, 0.1737, 0.8282, 0.06256, 0.7358, 0.07202, 0.7254, 0.1722, 0.8277, 0.1723, 0.8278, 0.3158, 0.8411, 0.3137, 0.855, 0.1736, 0.8255, 0.1735, 0.8254, 0.04679, 0.8942, 0.04079, 0.8815, 0.1737, 0.8282, 0.1738, 0.8281, 0.05418, 0.747, 0.06256, 0.7358, 0.1723, 0.8278, 0.1724, 0.8279, 0.3165, 0.827, 0.3158, 0.8411, 0.1735, 0.8254, 0.1733, 0.8254, 0.05401, 0.9063, 0.04679, 0.8942, 0.1738, 0.8281, 0.1739, 0.828, 0.04694, 0.7591, 0.05418, 0.747, 0.1724, 0.8279, 0.1725, 0.828, 0.3158, 0.813, 0.3165, 0.827, 0.1733, 0.8254, 0.1732, 0.8254, 0.06237, 0.9176, 0.05401, 0.9063, 0.1739, 0.828, 0.174, 0.828, 0.04091, 0.7718, 0.04694, 0.7591, 0.1725, 0.828, 0.1726, 0.8281, 0.3138, 0.7991, 0.3158, 0.813, 0.1732, 0.8254, 0.173, 0.8254, 0.07181, 0.928, 0.06237, 0.9176, 0.174, 0.828, 0.1741, 0.8279, 0.03616, 0.785, 0.04091, 0.7718, 0.1726, 0.8281, 0.1727, 0.8281, 0.3104, 0.7854, 0.3138, 0.7991, 0.173, 0.8254, 0.1729, 0.8255, 0.08222, 0.9375, 0.07181, 0.928, 0.1741, 0.8279, 0.1742, 0.8278, 0.3056, 0.7722, 0.3104, 0.7854, 0.1729, 0.8255, 0.1728, 0.8255, 0.0935, 0.9459, 0.08222, 0.9375, 0.1742, 0.8278, 0.1743, 0.8277, 0.2997, 0.7595, 0.3056, 0.7722, 0.1728, 0.8255, 0.1726, 0.8255, 0.1056, 0.9531, 0.0935, 0.9459, 0.1743, 0.8277, 0.1744, 0.8276, 0.2924, 0.7474, 0.2997, 0.7595, 0.1726, 0.8255, 0.1725, 0.8256, 0.1183, 0.9591, 0.1056, 0.9531, 0.1744, 0.8276, 0.1745, 0.8275, 0.2841, 0.7361, 0.2924, 0.7474, 0.1725, 0.8256, 0.1724, 0.8257, 0.1315, 0.9639, 0.1183, 0.9591, 0.1745, 0.8275, 0.1745, 0.8273, 0.2746, 0.7256, 0.2841, 0.7361, 0.1724, 0.8257, 0.1723, 0.8258, 0.1451, 0.9673, 0.1315, 0.9639, 0.1745, 0.8273, 0.1746, 0.8272, 0.2642, 0.7162, 0.2746, 0.7256, 0.1723, 0.8258, 0.1722, 0.8259, 0.159, 0.9694, 0.1451, 0.9673, 0.1746, 0.8272, 0.1746, 0.8271, 0.2529, 0.7078, 0.2642, 0.7162, 0.1722, 0.8259, 0.1721, 0.826, 0.1731, 0.9701, 0.159, 0.9694, 0.1746, 0.8271, 0.1746, 0.8269, 0.2409, 0.7006, 0.2529, 0.7078, 0.1721, 0.826, 0.172, 0.8261, 0.1871, 0.9694, 0.1731, 0.9701, 0.1746, 0.8269, 0.1746, 0.8268, 0.2281, 0.6947, 0.2409, 0.7006, 0.172, 0.8261, 0.172, 0.8262, 0.201, 0.9674, 0.1871, 0.9694, 0.1746, 0.8268, 0.1746, 0.8267, 0.2149, 0.69, 0.2281, 0.6947, 0.172, 0.8262, 0.1719, 0.8263, 0.2146, 0.964, 0.201, 0.9674, 0.1746, 0.8267, 0.1746, 0.8265, 0.2012, 0.6868, 0.2149, 0.69, 0.1719, 0.8263, 0.1719, 0.8265, 0.2279, 0.9592, 0.2146, 0.964, 0.1746, 0.8265, 0.1745, 0.8264, 0.1873, 0.6849, 0.2012, 0.6868, 0.1719, 0.8265, 0.1718, 0.8266, 0.2406, 0.9532, 0.2279, 0.9592, 0.1745, 0.8264, 0.1745, 0.8263, 0.1734, 0.6843, 0.1873, 0.6849, 0.1718, 0.8266, 0.1718, 0.8267, 0.2527, 0.946, 0.2406, 0.9532, 0.1745, 0.8263, 0.1744, 0.8261, 0.1575, 0.3416, 0.1571, 0.6556, 0.1404, 0.6572, 0.1407, 0.3402, 0.1739, 0.3421, 0.1734, 0.6551, 0.1571, 0.6556, 0.1575, 0.3416, 0.1903, 0.3417, 0.1898, 0.6556, 0.1734, 0.6551, 0.1739, 0.3421, 0.207, 0.3403, 0.2065, 0.6572, 0.1898, 0.6556, 0.1903, 0.3417, 0.02048, 0.2167, 0.007618, 0.2205, 0.003455, 0.2041, 0.01661, 0.2015, 0.01661, 0.2015, 0.003455, 0.2041, 0.0009262, 0.1874, 0.01426, 0.1861, 0.01426, 0.1861, 0.0009262, 0.1874, 6.043e-05, 0.1705, 0.01344, 0.1705, 0.01344, 0.1705, 6.043e-05, 0.1705, 0.0008668, 0.1536, 0.01417, 0.1549, 0.01417, 0.1549, 0.0008668, 0.1536, 0.003335, 0.1369, 0.01642, 0.1395, 0.01642, 0.1395, 0.003335, 0.1369, 0.007442, 0.1205, 0.02019, 0.1244, 0.02019, 0.1244, 0.007442, 0.1205, 0.01315, 0.1046, 0.02544, 0.1098, 0.02544, 0.1098, 0.01315, 0.1046, 0.0204, 0.08937, 0.0321, 0.09575, 0.0321, 0.09575, 0.0204, 0.08937, 0.02912, 0.07495, 0.04013, 0.08245, 0.04013, 0.08245, 0.02912, 0.07495, 0.03921, 0.06148, 0.04942, 0.07003, 0.04942, 0.07003, 0.03921, 0.06148, 0.0506, 0.04908, 0.0599, 0.05859, 0.0599, 0.05859, 0.0506, 0.04908, 0.06315, 0.03787, 0.07145, 0.04826, 0.07145, 0.04826, 0.06315, 0.03787, 0.07675, 0.02797, 0.08398, 0.03914, 0.08398, 0.03914, 0.07675, 0.02797, 0.09126, 0.01947, 0.09735, 0.0313, 0.09735, 0.0313, 0.09126, 0.01947, 0.1065, 0.01245, 0.1114, 0.02483, 0.1114, 0.02483, 0.1065, 0.01245, 0.1225, 0.006949, 0.1261, 0.01978, 0.1261, 0.01978, 0.1225, 0.006949, 0.1389, 0.003022, 0.1413, 0.01618, 0.1413, 0.01618, 0.1389, 0.003022, 0.1557, 0.0007114, 0.1568, 0.01406, 0.1568, 0.01406, 0.1557, 0.0007114, 0.1726, 5.885e-05, 0.1724, 0.01347, 0.1724, 0.01347, 0.1726, 5.885e-05, 0.1895, 0.00107, 0.188, 0.01441, 0.188, 0.01441, 0.1895, 0.00107, 0.2063, 0.003717, 0.2035, 0.01687, 0.2035, 0.01687, 0.2063, 0.003717, 0.2227, 0.007944, 0.2187, 0.02079, 0.2187, 0.02079, 0.2227, 0.007944, 0.2387, 0.01372, 0.2335, 0.02612, 0.2335, 0.02612, 0.2387, 0.01372, 0.2541, 0.021, 0.2477, 0.03285, 0.2477, 0.03285, 0.2541, 0.021, 0.2687, 0.0297, 0.2612, 0.04088, 0.2612, 0.04088, 0.2687, 0.0297, 0.2824, 0.03973, 0.2739, 0.05015, 0.2739, 0.05015, 0.2824, 0.03973, 0.2951, 0.05101, 0.2856, 0.06054, 0.2856, 0.06054, 0.2951, 0.05101, 0.3065, 0.06345, 0.2962, 0.072, 0.2962, 0.072, 0.3065, 0.06345, 0.3168, 0.07694, 0.3057, 0.08443, 0.3057, 0.08443, 0.3168, 0.07694, 0.3256, 0.09135, 0.3138, 0.09771, 0.3138, 0.09771, 0.3256, 0.09135, 0.3329, 0.1066, 0.3206, 0.1117, 0.3206, 0.1117, 0.3329, 0.1066, 0.3387, 0.1224, 0.326, 0.1263, 0.326, 0.1263, 0.3387, 0.1224, 0.343, 0.1387, 0.3299, 0.1414, 0.3299, 0.1414, 0.343, 0.1387, 0.3455, 0.1554, 0.3323, 0.1567, 0.3323, 0.1567, 0.3455, 0.1554, 0.3464, 0.1722, 0.3331, 0.1722, 0.3331, 0.1722, 0.3464, 0.1722, 0.3457, 0.189, 0.3324, 0.1876, 0.3324, 0.1876, 0.3457, 0.189, 0.3432, 0.2056, 0.3302, 0.203, 0.3302, 0.203, 0.3432, 0.2056, 0.3392, 0.2219, 0.3265, 0.218, 0.3265, 0.218, 0.3392, 0.2219, 0.3335, 0.2378, 0.3212, 0.2326, 0.3212, 0.2326, 0.3335, 0.2378, 0.3263, 0.253, 0.3146, 0.2466, 0.3146, 0.2466, 0.3263, 0.253, 0.3176, 0.2674, 0.3065, 0.2599, 0.3065, 0.2599, 0.3176, 0.2674, 0.3075, 0.2809, 0.2972, 0.2724, 0.2972, 0.2724, 0.3075, 0.2809, 0.2961, 0.2934, 0.2867, 0.2839, 0.2867, 0.2839, 0.2961, 0.2934, 0.2835, 0.3048, 0.2751, 0.2943, 0.2751, 0.2943, 0.2835, 0.3048, 0.2699, 0.3148, 0.2625, 0.3036, 0.2625, 0.3036, 0.2699, 0.3148, 0.2553, 0.3235, 0.2491, 0.3116, 0.2491, 0.3116, 0.2553, 0.3235, 0.2399, 0.3308, 0.2349, 0.3183, 0.2349, 0.3183, 0.2399, 0.3308, 0.2237, 0.3364, 0.22, 0.3234, 0.22, 0.3234, 0.2237, 0.3364, 0.207, 0.3403, 0.2048, 0.327, 0.2048, 0.327, 0.207, 0.3403, 0.1903, 0.3417, 0.1895, 0.3287, 0.1895, 0.3287, 0.1903, 0.3417, 0.1739, 0.3421, 0.1741, 0.3291, 0.1741, 0.3291, 0.1739, 0.3421, 0.1575, 0.3416, 0.1585, 0.3285, 0.1585, 0.3285, 0.1575, 0.3416, 0.1407, 0.3402, 0.1429, 0.3267, 0.1429, 0.3267, 0.1407, 0.3402, 0.1237, 0.3362, 0.1276, 0.3231, 0.1276, 0.3231, 0.1237, 0.3362, 0.1075, 0.3304, 0.1127, 0.3179, 0.1127, 0.3179, 0.1075, 0.3304, 0.09203, 0.3231, 0.09846, 0.3112, 0.09846, 0.3112, 0.09203, 0.3231, 0.07738, 0.3143, 0.08493, 0.3031, 0.08493, 0.3031, 0.07738, 0.3143, 0.06368, 0.3042, 0.07228, 0.2938, 0.07228, 0.2938, 0.06368, 0.3042, 0.05105, 0.2927, 0.06061, 0.2832, 0.06061, 0.2832, 0.05105, 0.2927, 0.03959, 0.2801, 0.05003, 0.2716, 0.05003, 0.2716, 0.03959, 0.2801, 0.02942, 0.2665, 0.04064, 0.259, 0.04064, 0.259, 0.02942, 0.2665, 0.02066, 0.2519, 0.03254, 0.2456, 0.03254, 0.2456, 0.02066, 0.2519, 0.01337, 0.2365, 0.0258, 0.2314, 0.0258, 0.2314, 0.01337, 0.2365, 0.007618, 0.2205, 0.02048, 0.2167])
me_cylinder_001.materials.append(mat_material_004)
me_cylinder_001.use_remesh_preserve_volume = False
me_cylinder_001.use_remesh_preserve_attributes = False
me_cylinder_001.use_mirror_vertex_groups = False
me_cylinder_001.update()

# ---- objects
ob_sun = bpy.data.objects.new('Sun', light_sun)
ob_cup = bpy.data.objects.new('cup', me_cylinder_002)
ob_cylinder = bpy.data.objects.new('Cylinder', me_cylinder_001)
ob_camera = bpy.data.objects.new('Camera', cam_camera)

# ---- transforms, parenting, visibility, modifiers, constraints
ob_sun.location = (0.0, 0.0, 10.98)
ob_sun.rotation_euler = (-1.028, 0.05392, -0.8821)
ob_sun.lineart.crease_threshold = 0.0
ob_cup.location = (0.0, 0.0, 0.0)
ob_cup.scale = (1.0, 1.0, 1.567)
ob_cup.show_name = True
ob_cup.show_transparent = True
ob_cup.lineart.crease_threshold = 0.0
ob_cylinder.location = (0.0, 0.0, 0.0)
ob_cylinder.scale = (1.0, 1.0, 1.567)
ob_cylinder.lineart.crease_threshold = 0.0
ob_camera.location = (7.481, -6.508, 5.344)
ob_camera.rotation_euler = (1.109, 0.0, 0.8149)
ob_camera.lock_rotations_4d = False
ob_camera.empty_display_type = 'ARROWS'
ob_camera.color = (0.0, 0.0, 0.0, 0.0)
ob_camera.display_type = 'WIRE'
ob_camera.lineart.crease_threshold = 0.0

# ---- collection membership
col_collection_1.objects.link(ob_sun)
col_collection_1.objects.link(ob_cup)
col_collection_1.objects.link(ob_cylinder)
col_collection_1.objects.link(ob_camera)

# ---- scene / render settings (as saved in the file)
scene.camera = ob_camera
scene.frame_start = 1; scene.frame_end = 250; scene.frame_set(1)
scene.render.engine = 'BLENDER_EEVEE_NEXT'
scene.render.resolution_percentage = 50
scene.render.dither_intensity = 0.0
scene.cycles.use_denoising = False
scene.cycles.samples = 128
scene.cycles.sampling_pattern = 'TABULATED_SOBOL'
scene.cycles.use_adaptive_sampling = False
scene.cycles.use_light_tree = False
scene.cycles.blur_glossy = 0.0
scene.cycles.sample_clamp_indirect = 0.0
scene.view_settings.view_transform = 'Standard'
bpy.context.view_layer.update()
